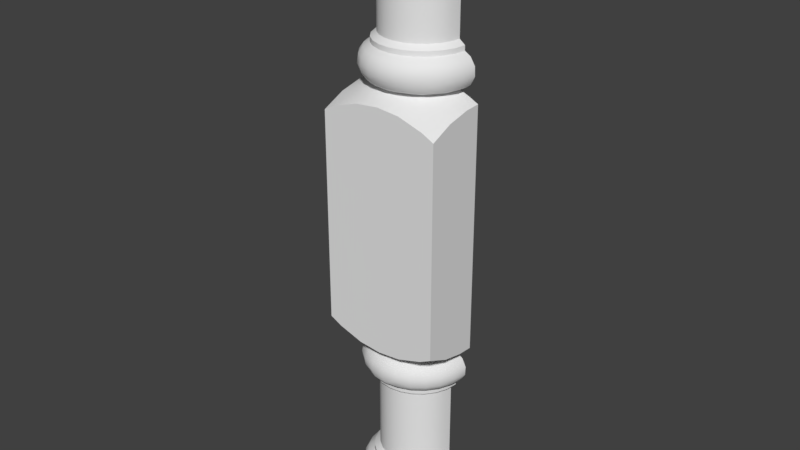 # Source: OWP_7115.blend  (saved by Blender 2.78.0; exported with 4.5.12 LTS)
import bpy
from mathutils import Matrix  # noqa: F401  (used for matrix-valued properties, if any)

bpy.ops.wm.read_factory_settings(use_empty=True)
scene = bpy.context.scene
scene.name = 'Scene'

# ---- collections
col_collection_1 = bpy.data.collections.new('Collection 1'); scene.collection.children.link(col_collection_1)

# ---- world
world_world = bpy.data.worlds.new('World'); scene.world = world_world
world_world.color = (0.05088, 0.05088, 0.05088)
world_world.use_sun_shadow = False
world_world.sun_shadow_jitter_overblur = 0.0
world_world.cycles.sampling_method = 'MANUAL'

# ---- meshes
me_owp_7115_3dsolid = bpy.data.meshes.new('OWP 7115 3dsolid')
me_owp_7115_3dsolid.from_pydata([(1.711, 1.0, 9.995), (0.3462, 1.0, 9.283), (0.3, 1.0, 9.998), (1.748, 1.0, 9.437), (1.834, 1.0, 9.935), (1.845, 1.0, 9.493), (1.916, 1.0, 9.824), (1.907, 1.0, 9.578), (1.939, 1.0, 9.687), (1.748, 1.0, 9.358), (1.654, 1.0, 9.283), (1.654, 1.0, 7.898), (0.3462, 1.0, 7.898), (1.748, 1.0, 7.824), (1.748, 1.0, 7.745), (1.847, 1.0, 7.686), (1.778, 1.0, 7.213), (1.865, 1.0, 7.276), (1.927, 1.0, 7.56), (1.933, 1.0, 7.41), (1.651, 1.0, 7.179), (1.854, 1.0, 7.096), (1.858, 1.0, 2.906), (2.0, 1.0, 7.022), (2.0, 1.0, 2.978), (1.633, 1.0, 2.818), (1.74, 1.0, 2.806), (1.654, 1.0, 2.102), (1.748, 1.0, 2.255), (1.748, 1.0, 2.176), (1.865, 1.0, 2.724), (1.847, 1.0, 2.314), (1.933, 1.0, 2.59), (1.927, 1.0, 2.44), (1.654, 1.0, 0.7168), (0.3462, 1.0, 0.7168), (1.748, 1.0, 0.6421), (1.748, 1.0, 0.563), (1.845, 1.0, 0.5067), (1.834, 1.0, 0.06496), (1.924, 1.0, 0.3846), (1.916, 1.0, 0.1755), (1.938, 1.0, 0.2818), (1.711, 1.0, 0.005387), (0.2954, 1.0, 0.003506), (0.2522, 1.0, 0.563), (0.1667, 1.0, 0.06496), (0.1558, 1.0, 0.5067), (0.08498, 1.0, 0.1755), (0.07612, 1.0, 0.3846), (0.06293, 1.0, 0.2818), (0.2522, 1.0, 0.6421), (0.3462, 1.0, 2.102), (0.2522, 1.0, 2.176), (0.2522, 1.0, 2.255), (0.1861, 1.0, 2.29), (0.1927, 1.0, 2.773), (0.1054, 1.0, 2.372), (0.09261, 1.0, 2.661), (0.06073, 1.0, 2.515), (0.3496, 1.0, 2.822), (0.146, 1.0, 2.904), (0.3485, 1.0, 7.179), (0.0002966, 1.0, 2.978), (0.1284, 1.0, 7.088), (0.0002966, 1.0, 7.022), (0.2522, 1.0, 7.745), (0.2522, 1.0, 7.824), (0.1927, 1.0, 7.227), (0.1861, 1.0, 7.71), (0.1054, 1.0, 7.628), (0.09261, 1.0, 7.339), (0.06073, 1.0, 7.485), (0.2522, 1.0, 9.358), (0.2522, 1.0, 9.437), (0.1558, 1.0, 9.493), (0.1667, 1.0, 9.935), (0.07612, 1.0, 9.615), (0.08498, 1.0, 9.824), (0.06293, 1.0, 9.718), (1.605, 0.7497, 1e-06), (1.666, 0.7231, 0.008035), (1.792, 0.7883, 0.05419), (1.716, 0.5911, 0.05758), (1.868, 0.7677, 0.1451), (1.906, 0.758, 0.2511), (1.795, 0.5422, 0.1781), (1.896, 0.7602, 0.3657), (1.812, 0.5315, 0.2905), (1.85, 0.7716, 0.4675), (1.795, 0.5408, 0.4028), (1.723, 0.7975, 0.5657), (1.645, 0.617, 0.5654), (1.738, 0.5741, 0.4961), (1.524, 0.4632, 0.5654), (1.367, 0.3459, 0.5654), (1.438, 0.2381, 0.4692), (1.621, 0.3774, 0.4692), (1.185, 0.2732, 0.5654), (0.9908, 0.2501, 0.5654), (1.0, 0.148, 0.4961), (1.226, 0.1507, 0.4692), (0.797, 0.2781, 0.5654), (0.617, 0.3554, 0.5654), (0.5592, 0.2398, 0.4692), (0.7797, 0.177, 0.4961), (0.4632, 0.4765, 0.5654), (0.3459, 0.6334, 0.5654), (0.2622, 0.5741, 0.4961), (0.3976, 0.3976, 0.4961), (0.2758, 0.8085, 0.5652), (0.1541, 0.7742, 0.4731), (0.09578, 0.758, 0.3345), (0.2053, 0.5422, 0.4028), (0.1043, 0.7602, 0.2152), (0.1886, 0.5314, 0.2521), (0.1324, 0.7677, 0.1451), (0.2038, 0.7835, 0.05813), (0.2398, 0.5592, 0.1117), (0.3381, 0.7868, 0.001979), (0.3454, 0.6131, 0.02064), (0.5316, 0.4858, 0.002029), (0.4402, 0.4402, 0.03863), (0.7422, 0.335, 0.005167), (0.7953, 0.2352, 0.03863), (0.5911, 0.2841, 0.05758), (1.034, 0.3028, 0.002676), (1.205, 0.2675, 0.02064), (1.0, 0.2082, 0.03863), (1.376, 0.4144, 0.002029), (1.544, 0.4679, 0.02064), (1.416, 0.2878, 0.05758), (0.9995, 0.08276, 0.4028), (0.762, 0.1142, 0.4028), (1.001, 0.06289, 0.2521), (1.243, 0.09477, 0.3288), (0.7579, 0.09477, 0.2521), (1.002, 0.1212, 0.1117), (1.239, 0.1142, 0.1781), (0.7744, 0.1507, 0.1117), (1.221, 0.177, 0.08484), (1.46, 0.2061, 0.1781), (1.656, 0.3444, 0.3657), (1.663, 0.3376, 0.2521), (1.623, 0.3799, 0.1117), (1.469, 0.1884, 0.3288), (0.5314, 0.1886, 0.3288), (0.5422, 0.2053, 0.1781), (0.3509, 0.3521, 0.4028), (0.3376, 0.3373, 0.2521), (0.3799, 0.3774, 0.1117), (1.723, 0.8067, 0.6421), (1.529, 0.4713, 0.6421), (1.648, 0.6262, 0.6421), (1.194, 0.2777, 0.6421), (1.374, 0.3524, 0.6421), (0.8067, 0.2777, 0.6421), (1.0, 0.2522, 0.6421), (0.4713, 0.4713, 0.6421), (0.6262, 0.3524, 0.6421), (0.2777, 0.8067, 0.6421), (0.3524, 0.6262, 0.6421), (1.632, 0.831, 0.7168), (1.463, 0.5377, 0.7168), (1.567, 0.6732, 0.7168), (1.17, 0.3684, 0.7168), (1.327, 0.4338, 0.7168), (0.831, 0.3684, 0.7168), (1.0, 0.3462, 0.7168), (0.5377, 0.5377, 0.7168), (0.6732, 0.4338, 0.7168), (0.3684, 0.831, 0.7168), (0.4338, 0.6732, 0.7168), (1.632, 0.831, 2.102), (1.463, 0.5377, 2.102), (1.567, 0.6732, 2.102), (1.17, 0.3684, 2.102), (1.327, 0.4338, 2.102), (0.831, 0.3684, 2.102), (1.0, 0.3462, 2.102), (0.5377, 0.5377, 2.102), (0.6732, 0.4338, 2.102), (0.3684, 0.831, 2.102), (0.4338, 0.6732, 2.102), (1.723, 0.8067, 2.176), (1.529, 0.4713, 2.176), (1.648, 0.6262, 2.176), (1.194, 0.2777, 2.176), (1.374, 0.3524, 2.176), (0.8067, 0.2777, 2.176), (1.0, 0.2522, 2.176), (0.4713, 0.4713, 2.176), (0.6262, 0.3524, 2.176), (0.2777, 0.8067, 2.176), (0.3524, 0.6262, 2.176), (1.725, 0.8086, 2.253), (1.537, 0.4765, 2.253), (1.655, 0.6334, 2.253), (1.204, 0.2781, 2.253), (1.384, 0.3554, 2.253), (0.8153, 0.2732, 2.253), (1.01, 0.2501, 2.253), (0.4765, 0.4632, 2.253), (0.6334, 0.3459, 2.253), (0.2777, 0.8067, 2.255), (0.3554, 0.617, 2.253), (1.847, 0.7746, 2.345), (1.738, 0.5741, 2.322), (1.905, 0.7584, 2.485), (1.795, 0.5422, 2.416), (1.888, 0.7626, 2.635), (1.812, 0.5314, 2.566), (1.801, 0.7854, 2.757), (1.738, 0.5741, 2.733), (1.778, 0.551, 2.673), (1.673, 0.7175, 2.808), (1.614, 0.8334, 2.819), (1.686, 0.6042, 2.78), (1.506, 0.6079, 2.819), (1.431, 0.4158, 2.809), (1.315, 0.4482, 2.819), (1.076, 0.3637, 2.819), (1.187, 0.3029, 2.809), (0.7442, 0.4123, 2.819), (0.8918, 0.2822, 2.809), (0.49, 0.6135, 2.819), (0.5473, 0.4327, 2.809), (0.3864, 0.8359, 2.819), (0.3264, 0.732, 2.809), (0.2352, 0.7953, 2.78), (0.1517, 0.7748, 2.708), (0.2381, 0.5622, 2.707), (0.3143, 0.6042, 2.78), (0.09494, 0.7584, 2.568), (0.1884, 0.5318, 2.566), (0.1132, 0.7626, 2.418), (0.197, 0.5365, 2.453), (0.1979, 0.7864, 2.3), (0.2398, 0.5592, 2.349), (0.3976, 0.3976, 2.322), (0.7744, 0.1507, 2.349), (0.5622, 0.2381, 2.349), (1.23, 0.1516, 2.349), (1.002, 0.1212, 2.349), (1.603, 0.3976, 2.322), (1.426, 0.2622, 2.322), (0.9966, 0.1755, 2.761), (1.205, 0.2352, 2.78), (0.7832, 0.2045, 2.761), (0.9995, 0.08276, 2.64), (1.226, 0.1507, 2.707), (0.762, 0.1142, 2.64), (1.001, 0.06289, 2.49), (1.24, 0.1043, 2.603), (1.243, 0.09489, 2.49), (0.7579, 0.09477, 2.49), (1.46, 0.2061, 2.415), (1.621, 0.3774, 2.707), (1.663, 0.3373, 2.566), (1.65, 0.3521, 2.415), (1.56, 0.4402, 2.78), (1.469, 0.1884, 2.566), (1.41, 0.2841, 2.761), (1.45, 0.2221, 2.673), (0.6042, 0.3143, 2.78), (0.5592, 0.2398, 2.707), (0.5314, 0.1886, 2.566), (0.5365, 0.197, 2.453), (0.4402, 0.4402, 2.78), (0.3774, 0.3799, 2.707), (0.3373, 0.3376, 2.566), (0.3521, 0.3509, 2.415), (1.846, 0.7598, 2.918), (1.751, 0.5379, 2.917), (2.0, 0.3855, 3.074), (2.0, 0.7431, 2.995), (2.0, 0.0002966, 3.25), (1.8, 0.0005733, 3.147), (1.385, 0.0003296, 3.014), (1.538, 0.305, 2.917), (1.239, 0.1482, 2.918), (1.0, 0.0007692, 2.975), (0.6156, 0.0003295, 3.014), (0.7614, 0.1483, 2.918), (0.201, 0.0005737, 3.147), (0.4624, 0.3049, 2.917), (0.0002966, 0.0002966, 3.25), (0.0001312, 0.3653, 3.082), (0.2459, 0.5403, 2.918), (0.0002966, 0.7431, 2.995), (0.155, 0.7598, 2.918), (2.0, 0.7431, 7.005), (2.0, 0.3653, 6.918), (2.0, 0.0002966, 6.75), (1.816, 0.6842, 7.082), (1.591, 0.7551, 7.181), (1.641, 0.4074, 7.087), (1.392, 0.4928, 7.181), (1.082, 0.3642, 7.181), (1.239, 0.1482, 7.082), (1.385, 0.0003298, 6.986), (1.463, 0.253, 7.082), (0.8391, 0.3851, 7.181), (0.8388, 0.1364, 7.082), (0.5934, 0.2143, 7.081), (0.6156, 0.0003298, 6.986), (1.0, 0.0007693, 7.025), (0.613, 0.4896, 7.181), (0.4082, 0.3508, 7.082), (0.2498, 0.5379, 7.083), (0.0001029, 0.3855, 6.926), (0.201, 0.0005729, 6.853), (0.4069, 0.7565, 7.181), (0.001397, 0.7786, 7.014), (0.0002966, 0.0002966, 6.75), (1.8, 0.0005739, 6.853), (1.674, 0.732, 7.191), (1.797, 0.7905, 7.238), (1.868, 0.7677, 7.327), (1.763, 0.5622, 7.293), (1.686, 0.6042, 7.22), (1.906, 0.7584, 7.432), (1.812, 0.5318, 7.434), (1.887, 0.7626, 7.582), (1.795, 0.5408, 7.585), (1.824, 0.7797, 7.678), (1.723, 0.7976, 7.747), (1.738, 0.5741, 7.678), (1.645, 0.617, 7.747), (1.524, 0.4631, 7.747), (1.603, 0.3976, 7.678), (1.374, 0.3524, 7.745), (1.413, 0.2812, 7.701), (1.185, 0.2732, 7.747), (1.221, 0.177, 7.678), (0.9908, 0.2501, 7.747), (0.797, 0.2781, 7.747), (0.7797, 0.177, 7.678), (1.0, 0.148, 7.678), (0.617, 0.3554, 7.747), (0.4632, 0.4765, 7.747), (0.3976, 0.3976, 7.678), (0.5741, 0.2622, 7.678), (0.3459, 0.6334, 7.747), (0.2758, 0.8086, 7.747), (0.1537, 0.7746, 7.655), (0.2622, 0.5741, 7.678), (0.09548, 0.7584, 7.515), (0.2053, 0.5422, 7.585), (0.1121, 0.7626, 7.365), (0.2061, 0.5408, 7.36), (0.1884, 0.5315, 7.472), (0.1992, 0.7854, 7.243), (0.2622, 0.5741, 7.267), (0.3275, 0.7175, 7.192), (0.3143, 0.6042, 7.22), (0.4898, 0.4898, 7.191), (0.7353, 0.3242, 7.191), (1.109, 0.2822, 7.191), (1.453, 0.4327, 7.191), (1.0, 0.1018, 7.618), (1.233, 0.1324, 7.618), (1.0, 0.0727, 7.547), (0.7677, 0.1324, 7.618), (0.7574, 0.09489, 7.51), (1.001, 0.06289, 7.434), (1.243, 0.09477, 7.51), (0.7602, 0.1043, 7.397), (1.0, 0.1018, 7.327), (1.239, 0.1142, 7.36), (1.0, 0.148, 7.267), (0.7677, 0.1324, 7.327), (0.7904, 0.2026, 7.239), (1.0, 0.2082, 7.22), (1.221, 0.177, 7.267), (1.205, 0.2352, 7.22), (1.396, 0.3143, 7.22), (1.426, 0.2622, 7.267), (1.663, 0.3373, 7.51), (1.65, 0.3521, 7.36), (1.603, 0.3976, 7.267), (1.56, 0.4402, 7.22), (1.636, 0.3649, 7.618), (1.46, 0.2061, 7.36), (1.45, 0.2221, 7.618), (1.469, 0.1884, 7.51), (0.5408, 0.2061, 7.585), (0.5315, 0.1884, 7.472), (0.5365, 0.197, 7.397), (0.551, 0.2221, 7.327), (0.5911, 0.2841, 7.239), (0.3509, 0.3521, 7.585), (0.3376, 0.3373, 7.434), (0.3799, 0.3774, 7.293), (0.4402, 0.4402, 7.22), (1.723, 0.8067, 7.824), (1.529, 0.4713, 7.824), (1.648, 0.6262, 7.824), (1.194, 0.2777, 7.824), (1.374, 0.3524, 7.824), (0.8067, 0.2777, 7.824), (1.0, 0.2522, 7.824), (0.4713, 0.4713, 7.824), (0.6262, 0.3524, 7.824), (0.2777, 0.8067, 7.824), (0.3524, 0.6262, 7.824), (1.632, 0.831, 7.898), (1.463, 0.5377, 7.898), (1.567, 0.6732, 7.898), (1.17, 0.3684, 7.898), (1.327, 0.4338, 7.898), (0.831, 0.3684, 7.898), (1.0, 0.3462, 7.898), (0.5377, 0.5377, 7.898), (0.6732, 0.4338, 7.898), (0.3684, 0.831, 7.898), (0.4338, 0.6732, 7.898), (1.632, 0.831, 9.283), (1.463, 0.5377, 9.283), (1.567, 0.6732, 9.283), (1.17, 0.3684, 9.283), (1.327, 0.4338, 9.283), (0.831, 0.3684, 9.283), (1.0, 0.3462, 9.283), (0.5377, 0.5377, 9.283), (0.6732, 0.4338, 9.283), (0.3684, 0.831, 9.283), (0.4338, 0.6732, 9.283), (1.723, 0.8067, 9.358), (1.529, 0.4713, 9.358), (1.648, 0.6262, 9.358), (1.194, 0.2777, 9.358), (1.374, 0.3524, 9.358), (0.8067, 0.2777, 9.358), (1.0, 0.2522, 9.358), (0.4713, 0.4713, 9.358), (0.6262, 0.3524, 9.358), (0.2777, 0.8067, 9.358), (0.3524, 0.6262, 9.358), (1.725, 0.8085, 9.435), (1.537, 0.4765, 9.435), (1.648, 0.6262, 9.437), (1.204, 0.2781, 9.435), (1.384, 0.3554, 9.435), (0.8153, 0.2732, 9.435), (1.01, 0.2501, 9.435), (0.4713, 0.4713, 9.437), (0.6334, 0.3459, 9.435), (0.2777, 0.8067, 9.437), (0.3524, 0.6262, 9.437), (1.847, 0.7742, 9.527), (1.719, 0.5874, 9.481), (1.905, 0.758, 9.665), (1.795, 0.5422, 9.597), (1.888, 0.7651, 9.82), (1.812, 0.5314, 9.748), (1.797, 0.7835, 9.942), (1.713, 0.5847, 9.942), (1.778, 0.551, 9.855), (1.662, 0.7874, 9.998), (1.626, 0.6393, 9.99), (1.346, 0.3956, 9.998), (1.511, 0.4898, 9.99), (1.396, 0.3143, 9.961), (1.56, 0.4402, 9.961), (0.9794, 0.3048, 9.998), (1.187, 0.3029, 9.99), (0.9966, 0.1755, 9.942), (1.205, 0.2352, 9.961), (0.7107, 0.3346, 9.991), (0.6042, 0.3143, 9.961), (0.7953, 0.2352, 9.961), (0.4807, 0.6016, 10.0), (0.5007, 0.5096, 9.997), (0.3344, 0.7231, 9.992), (0.2841, 0.591, 9.942), (0.4402, 0.4402, 9.961), (0.2352, 0.7953, 9.961), (0.1514, 0.7775, 9.891), (0.09493, 0.758, 9.749), (0.1884, 0.5318, 9.748), (0.2221, 0.551, 9.855), (0.1135, 0.7623, 9.599), (0.197, 0.5365, 9.634), (0.1982, 0.7861, 9.481), (0.2832, 0.584, 9.481), (0.2221, 0.551, 9.564), (0.4153, 0.4126, 9.481), (0.7744, 0.1507, 9.531), (0.5741, 0.2622, 9.504), (1.221, 0.177, 9.504), (1.0, 0.148, 9.504), (1.603, 0.3976, 9.504), (1.426, 0.2622, 9.504), (0.9995, 0.08277, 9.822), (1.226, 0.1507, 9.888), (0.7797, 0.177, 9.915), (0.7677, 0.1324, 9.855), (1.0, 0.0628, 9.71), (1.24, 0.1043, 9.785), (0.7574, 0.09489, 9.748), (1.001, 0.08276, 9.597), (1.243, 0.09489, 9.671), (0.7602, 0.1043, 9.634), (1.233, 0.1324, 9.564), (1.46, 0.2061, 9.597), (1.603, 0.3976, 9.915), (1.636, 0.3649, 9.855), (1.663, 0.3373, 9.748), (1.656, 0.3444, 9.634), (1.636, 0.3649, 9.564), (1.426, 0.2622, 9.915), (1.45, 0.2221, 9.855), (1.464, 0.197, 9.785), (1.469, 0.1884, 9.71), (0.5592, 0.2398, 9.888), (0.5365, 0.197, 9.785), (0.5318, 0.1884, 9.671), (0.551, 0.2221, 9.564), (0.3976, 0.3976, 9.915), (0.3509, 0.3521, 9.822), (0.3374, 0.3374, 9.71), (0.3521, 0.3509, 9.597)], [], [(0, 1, 2), (0, 4, 3), (3, 4, 5), (6, 5, 4), (5, 6, 7), (8, 7, 6), (9, 10, 3), (11, 12, 10), (13, 14, 11), (15, 16, 14), (16, 15, 17), (18, 17, 15), (17, 18, 19), (16, 20, 14), (14, 20, 11), (21, 22, 20), (23, 24, 21), (24, 22, 21), (22, 25, 20), (26, 27, 25), (27, 26, 28), (27, 28, 29), (30, 31, 26), (32, 33, 30), (33, 31, 30), (31, 28, 26), (34, 35, 27), (36, 37, 34), (38, 39, 37), (40, 41, 38), (42, 41, 40), (41, 39, 38), (39, 43, 37), (37, 43, 34), (44, 46, 45), (45, 46, 47), (48, 47, 46), (47, 48, 49), (50, 49, 48), (51, 35, 45), (35, 52, 27), (53, 54, 52), (55, 56, 54), (59, 58, 57), (58, 56, 57), (57, 56, 55), (56, 60, 54), (54, 60, 52), (61, 62, 60), (63, 64, 61), (63, 65, 64), (64, 62, 61), (12, 62, 66), (12, 66, 67), (69, 68, 70), (72, 70, 71), (71, 70, 68), (69, 66, 68), (12, 1, 10), (73, 74, 1), (75, 76, 74), (77, 78, 75), (79, 78, 77), (78, 76, 75), (76, 2, 74), (43, 44, 34), (45, 35, 44), (34, 44, 35), (27, 52, 25), (20, 25, 60), (20, 60, 62), (20, 62, 11), (52, 60, 25), (12, 11, 62), (68, 66, 62), (3, 10, 0), (0, 10, 1), (74, 2, 1), (80, 43, 81), (39, 82, 43), (82, 83, 81), (82, 81, 43), (41, 84, 39), (84, 41, 85), (84, 85, 86), (84, 86, 83), (84, 83, 82), (84, 82, 39), (40, 85, 42), (85, 40, 87), (85, 87, 88), (85, 88, 86), (38, 89, 40), (89, 90, 87), (89, 87, 40), (37, 91, 38), (91, 92, 93), (91, 93, 89), (91, 89, 38), (94, 95, 96), (94, 96, 97), (94, 97, 92), (98, 99, 100), (98, 100, 101), (98, 101, 95), (102, 103, 104), (102, 104, 105), (102, 105, 99), (106, 107, 108), (106, 108, 109), (106, 109, 103), (45, 47, 110), (110, 47, 111), (110, 111, 107), (49, 111, 47), (111, 49, 112), (111, 112, 113), (111, 113, 108), (50, 112, 49), (112, 50, 114), (112, 114, 115), (112, 115, 113), (48, 46, 116), (116, 46, 117), (116, 117, 118), (116, 118, 115), (116, 115, 114), (116, 114, 48), (44, 117, 46), (117, 44, 119), (117, 119, 120), (117, 120, 118), (120, 119, 121), (120, 121, 122), (123, 124, 125), (123, 125, 121), (126, 127, 128), (126, 128, 123), (129, 130, 131), (129, 131, 127), (129, 127, 126), (80, 81, 129), (100, 132, 101), (99, 105, 100), (132, 100, 133), (132, 134, 135), (132, 135, 101), (134, 132, 136), (134, 137, 138), (134, 138, 135), (137, 134, 139), (137, 128, 140), (137, 140, 138), (140, 128, 127), (140, 127, 131), (140, 131, 141), (140, 141, 138), (128, 137, 124), (128, 124, 123), (90, 89, 93), (90, 93, 97), (90, 97, 142), (88, 87, 90), (88, 90, 143), (88, 143, 86), (41, 42, 85), (86, 144, 83), (83, 130, 81), (97, 96, 145), (97, 145, 142), (143, 90, 142), (143, 142, 145), (143, 145, 141), (144, 86, 143), (144, 143, 141), (144, 141, 131), (130, 83, 144), (130, 144, 131), (129, 81, 130), (97, 93, 92), (96, 101, 135), (96, 135, 145), (145, 135, 138), (145, 138, 141), (101, 96, 95), (100, 105, 133), (133, 105, 104), (133, 104, 146), (132, 133, 136), (136, 133, 146), (136, 146, 147), (134, 136, 139), (139, 136, 147), (139, 147, 125), (125, 124, 139), (125, 122, 121), (137, 139, 124), (103, 109, 104), (104, 148, 146), (146, 149, 147), (147, 150, 125), (122, 125, 150), (122, 150, 120), (104, 109, 148), (108, 113, 109), (146, 148, 149), (148, 113, 115), (148, 115, 149), (147, 149, 150), (149, 115, 118), (149, 118, 150), (150, 118, 120), (111, 108, 107), (148, 109, 113), (48, 114, 50), (37, 36, 91), (36, 151, 91), (91, 151, 92), (152, 94, 153), (94, 152, 95), (154, 98, 155), (98, 154, 99), (156, 102, 157), (102, 156, 103), (158, 106, 159), (106, 158, 107), (160, 110, 161), (51, 45, 160), (45, 110, 160), (110, 107, 161), (161, 107, 158), (106, 103, 159), (159, 103, 156), (102, 99, 157), (157, 99, 154), (98, 95, 155), (155, 95, 152), (94, 92, 153), (153, 92, 151), (36, 34, 151), (34, 162, 151), (151, 162, 153), (163, 152, 164), (152, 163, 155), (165, 154, 166), (154, 165, 157), (167, 156, 168), (156, 167, 159), (169, 158, 170), (158, 169, 161), (171, 160, 172), (35, 51, 171), (51, 160, 171), (160, 161, 172), (172, 161, 169), (158, 159, 170), (170, 159, 167), (156, 157, 168), (168, 157, 165), (154, 155, 166), (166, 155, 163), (152, 153, 164), (164, 153, 162), (34, 27, 162), (27, 173, 162), (162, 173, 164), (174, 163, 175), (163, 174, 166), (176, 165, 177), (165, 176, 168), (178, 167, 179), (167, 178, 170), (180, 169, 181), (169, 180, 172), (182, 171, 183), (52, 35, 182), (35, 171, 182), (171, 172, 183), (183, 172, 180), (169, 170, 181), (181, 170, 178), (167, 168, 179), (179, 168, 176), (165, 166, 177), (177, 166, 174), (163, 164, 175), (175, 164, 173), (27, 29, 173), (29, 184, 173), (173, 184, 175), (185, 174, 186), (174, 185, 177), (187, 176, 188), (176, 187, 179), (189, 178, 190), (178, 189, 181), (191, 180, 192), (180, 191, 183), (193, 182, 194), (53, 52, 193), (52, 182, 193), (182, 183, 194), (194, 183, 191), (180, 181, 192), (192, 181, 189), (178, 179, 190), (190, 179, 187), (176, 177, 188), (188, 177, 185), (174, 175, 186), (186, 175, 184), (29, 28, 184), (28, 195, 184), (184, 195, 186), (196, 185, 197), (185, 196, 188), (198, 187, 199), (187, 198, 190), (200, 189, 201), (189, 200, 192), (202, 191, 203), (191, 202, 194), (204, 193, 205), (54, 53, 204), (53, 193, 204), (193, 194, 205), (205, 194, 202), (191, 192, 203), (203, 192, 200), (189, 190, 201), (201, 190, 198), (187, 188, 199), (199, 188, 196), (185, 186, 197), (197, 186, 195), (206, 207, 197), (206, 197, 195), (206, 195, 31), (208, 209, 206), (208, 206, 33), (210, 211, 208), (210, 208, 32), (212, 213, 214), (212, 214, 210), (212, 210, 30), (215, 26, 216), (215, 217, 212), (215, 212, 26), (26, 25, 216), (218, 219, 215), (218, 215, 216), (220, 221, 222), (220, 222, 219), (220, 219, 218), (221, 223, 224), (223, 225, 226), (225, 227, 228), (56, 228, 60), (228, 56, 229), (58, 230, 56), (230, 231, 232), (230, 232, 229), (230, 229, 56), (59, 233, 58), (233, 234, 231), (233, 231, 230), (233, 230, 58), (57, 235, 59), (235, 236, 234), (235, 234, 233), (235, 233, 59), (55, 237, 57), (237, 238, 235), (237, 235, 57), (55, 54, 237), (205, 202, 239), (205, 239, 238), (205, 238, 237), (205, 237, 204), (203, 200, 240), (203, 240, 241), (203, 241, 202), (201, 198, 242), (201, 242, 243), (201, 243, 200), (199, 196, 244), (199, 244, 245), (199, 245, 198), (222, 221, 224), (222, 224, 246), (222, 246, 247), (222, 247, 219), (246, 224, 248), (246, 249, 250), (246, 250, 247), (249, 246, 251), (249, 252, 253), (249, 253, 250), (252, 254, 253), (252, 249, 255), (252, 243, 254), (243, 242, 254), (243, 252, 240), (242, 256, 254), (200, 243, 240), (204, 237, 54), (30, 26, 212), (213, 212, 217), (213, 217, 257), (213, 257, 214), (32, 30, 210), (211, 210, 214), (211, 214, 258), (33, 32, 208), (209, 208, 211), (209, 211, 259), (31, 33, 206), (207, 206, 209), (207, 209, 244), (207, 244, 196), (207, 196, 197), (28, 31, 195), (217, 215, 260), (217, 260, 257), (258, 214, 257), (258, 257, 261), (259, 211, 258), (259, 258, 256), (244, 209, 259), (244, 259, 245), (215, 219, 260), (260, 219, 262), (260, 262, 257), (257, 263, 261), (256, 258, 261), (256, 261, 254), (245, 259, 256), (245, 256, 242), (245, 242, 198), (219, 247, 262), (257, 262, 263), (247, 250, 262), (250, 253, 263), (250, 263, 262), (253, 254, 261), (253, 261, 263), (223, 226, 224), (248, 224, 264), (248, 264, 265), (246, 248, 251), (251, 248, 265), (251, 265, 266), (249, 251, 255), (255, 251, 266), (255, 266, 267), (252, 255, 240), (241, 239, 202), (240, 255, 241), (224, 226, 264), (264, 226, 268), (264, 268, 269), (264, 269, 265), (265, 269, 270), (265, 270, 266), (266, 270, 271), (266, 271, 267), (255, 267, 241), (241, 267, 271), (241, 271, 239), (225, 228, 226), (268, 226, 232), (268, 232, 231), (268, 231, 269), (269, 231, 234), (269, 234, 270), (270, 234, 236), (270, 236, 271), (238, 239, 271), (229, 232, 228), (226, 228, 232), (235, 238, 236), (271, 236, 238), (60, 228, 227), (25, 22, 216), (216, 22, 272), (216, 272, 273), (216, 273, 218), (274, 272, 275), (276, 277, 274), (278, 279, 277), (279, 278, 280), (279, 280, 220), (281, 280, 278), (282, 283, 281), (283, 223, 221), (283, 221, 281), (284, 285, 282), (286, 287, 284), (288, 225, 285), (288, 285, 287), (63, 61, 289), (60, 227, 61), (225, 288, 227), (225, 223, 285), (281, 221, 280), (220, 280, 221), (220, 218, 279), (279, 218, 273), (279, 273, 274), (279, 274, 277), (285, 284, 287), (288, 289, 290), (288, 290, 227), (272, 274, 273), (24, 275, 22), (275, 272, 22), (282, 285, 283), (283, 285, 223), (61, 227, 290), (61, 290, 289), (289, 288, 287), (24, 23, 275), (23, 291, 275), (291, 292, 275), (275, 292, 274), (293, 274, 292), (293, 276, 274), (291, 23, 21), (291, 21, 294), (291, 294, 292), (294, 295, 296), (294, 296, 292), (298, 299, 297), (299, 300, 301), (299, 301, 297), (302, 303, 298), (303, 302, 304), (303, 304, 305), (303, 305, 306), (303, 306, 298), (308, 307, 309), (308, 309, 310), (308, 310, 311), (308, 311, 304), (308, 304, 307), (312, 62, 64), (312, 64, 313), (312, 313, 309), (310, 314, 311), (311, 305, 304), (306, 299, 298), (300, 315, 301), (293, 292, 315), (300, 299, 306), (313, 310, 309), (295, 294, 21), (295, 21, 20), (297, 301, 296), (315, 292, 296), (301, 315, 296), (295, 297, 296), (307, 304, 302), (307, 312, 309), (313, 64, 65), (16, 316, 20), (316, 16, 317), (316, 295, 20), (317, 17, 318), (317, 318, 319), (317, 319, 320), (321, 322, 319), (321, 319, 318), (321, 318, 19), (323, 324, 322), (323, 322, 321), (323, 321, 18), (325, 15, 326), (325, 326, 327), (325, 327, 324), (325, 324, 323), (325, 323, 15), (15, 14, 326), (328, 329, 330), (328, 330, 327), (328, 327, 326), (331, 332, 329), (332, 331, 333), (332, 333, 334), (335, 336, 337), (335, 337, 338), (335, 338, 333), (339, 340, 341), (339, 341, 342), (339, 342, 336), (343, 344, 345), (343, 345, 346), (343, 346, 340), (70, 345, 69), (72, 347, 70), (347, 348, 345), (347, 345, 70), (71, 349, 72), (349, 350, 351), (349, 351, 347), (349, 347, 72), (68, 352, 71), (352, 353, 350), (352, 350, 349), (352, 349, 71), (62, 354, 68), (354, 355, 352), (354, 352, 68), (312, 307, 356), (312, 356, 354), (312, 354, 62), (307, 302, 357), (298, 358, 302), (297, 359, 298), (334, 333, 338), (334, 338, 360), (334, 360, 361), (334, 361, 332), (360, 362, 361), (360, 338, 363), (360, 363, 364), (360, 364, 362), (362, 365, 366), (362, 366, 361), (365, 362, 364), (365, 364, 367), (365, 368, 369), (365, 369, 366), (368, 370, 369), (368, 365, 371), (368, 371, 372), (368, 372, 370), (370, 373, 374), (370, 374, 369), (373, 358, 375), (373, 375, 374), (373, 370, 372), (373, 372, 357), (373, 357, 358), (375, 358, 376), (375, 376, 377), (375, 377, 374), (302, 358, 357), (18, 15, 323), (324, 378, 322), (19, 18, 321), (322, 379, 319), (17, 19, 318), (319, 380, 381), (319, 381, 320), (16, 17, 317), (316, 317, 320), (316, 320, 359), (316, 359, 297), (316, 297, 295), (324, 327, 382), (324, 382, 378), (379, 322, 378), (379, 378, 383), (380, 319, 379), (380, 379, 377), (380, 377, 376), (380, 376, 381), (359, 320, 381), (327, 330, 382), (329, 332, 330), (382, 330, 384), (382, 384, 385), (382, 385, 378), (378, 385, 383), (377, 379, 383), (377, 383, 374), (359, 381, 376), (359, 376, 358), (359, 358, 298), (330, 332, 384), (332, 361, 384), (361, 366, 384), (366, 385, 384), (366, 369, 385), (369, 383, 385), (369, 374, 383), (338, 337, 363), (336, 342, 337), (363, 337, 386), (363, 386, 364), (364, 387, 388), (364, 388, 367), (365, 367, 371), (371, 367, 389), (371, 389, 390), (371, 390, 372), (357, 372, 390), (357, 390, 356), (357, 356, 307), (337, 342, 386), (386, 342, 391), (364, 386, 387), (387, 386, 392), (387, 392, 388), (367, 388, 389), (389, 388, 393), (389, 393, 390), (390, 394, 356), (342, 341, 391), (340, 346, 341), (391, 341, 348), (386, 391, 392), (392, 391, 351), (392, 351, 350), (388, 392, 393), (393, 392, 350), (393, 350, 353), (390, 393, 394), (354, 356, 394), (354, 394, 355), (394, 393, 355), (345, 348, 346), (341, 346, 348), (347, 351, 348), (391, 348, 351), (352, 355, 353), (393, 353, 355), (69, 345, 344), (69, 344, 66), (14, 13, 326), (13, 395, 326), (326, 395, 328), (396, 329, 397), (329, 396, 331), (398, 333, 399), (333, 398, 335), (400, 336, 401), (336, 400, 339), (402, 340, 403), (340, 402, 343), (404, 344, 405), (67, 66, 404), (66, 344, 404), (344, 343, 405), (405, 343, 402), (340, 339, 403), (403, 339, 400), (336, 335, 401), (401, 335, 398), (333, 331, 399), (399, 331, 396), (329, 328, 397), (397, 328, 395), (13, 11, 395), (11, 406, 395), (395, 406, 397), (407, 396, 408), (396, 407, 399), (409, 398, 410), (398, 409, 401), (411, 400, 412), (400, 411, 403), (413, 402, 414), (402, 413, 405), (415, 404, 416), (12, 67, 415), (67, 404, 415), (404, 405, 416), (416, 405, 413), (402, 403, 414), (414, 403, 411), (400, 401, 412), (412, 401, 409), (398, 399, 410), (410, 399, 407), (396, 397, 408), (408, 397, 406), (11, 10, 406), (10, 417, 406), (406, 417, 408), (418, 407, 419), (407, 418, 410), (420, 409, 421), (409, 420, 412), (422, 411, 423), (411, 422, 414), (424, 413, 425), (413, 424, 416), (426, 415, 427), (1, 12, 426), (12, 415, 426), (415, 416, 427), (427, 416, 424), (413, 414, 425), (425, 414, 422), (411, 412, 423), (423, 412, 420), (409, 410, 421), (421, 410, 418), (407, 408, 419), (419, 408, 417), (10, 9, 417), (9, 428, 417), (417, 428, 419), (429, 418, 430), (418, 429, 421), (431, 420, 432), (420, 431, 423), (433, 422, 434), (422, 433, 425), (435, 424, 436), (424, 435, 427), (437, 426, 438), (73, 1, 437), (1, 426, 437), (426, 427, 438), (438, 427, 435), (424, 425, 436), (436, 425, 433), (422, 423, 434), (434, 423, 431), (420, 421, 432), (432, 421, 429), (418, 419, 430), (430, 419, 428), (9, 3, 428), (3, 439, 428), (428, 439, 430), (440, 429, 441), (429, 440, 432), (442, 431, 443), (431, 442, 434), (444, 433, 445), (433, 444, 436), (446, 435, 447), (435, 446, 438), (448, 437, 449), (74, 73, 448), (73, 437, 448), (437, 438, 449), (449, 438, 446), (435, 436, 447), (447, 436, 444), (433, 434, 445), (445, 434, 442), (431, 432, 443), (443, 432, 440), (429, 430, 441), (441, 430, 439), (450, 451, 439), (450, 439, 5), (8, 452, 7), (452, 453, 450), (452, 450, 7), (6, 454, 8), (454, 455, 452), (454, 452, 8), (456, 457, 458), (456, 458, 454), (456, 454, 4), (459, 460, 457), (459, 457, 456), (459, 456, 0), (461, 462, 459), (462, 461, 463), (462, 463, 464), (462, 464, 460), (462, 460, 459), (465, 466, 461), (466, 465, 467), (466, 467, 468), (466, 468, 461), (469, 470, 471), (469, 471, 465), (473, 472, 474), (473, 474, 475), (473, 475, 476), (473, 476, 469), (2, 474, 472), (474, 2, 477), (478, 475, 477), (478, 477, 76), (76, 78, 478), (79, 479, 78), (479, 480, 481), (479, 481, 478), (479, 478, 78), (482, 483, 480), (482, 480, 479), (482, 479, 77), (484, 485, 486), (484, 486, 482), (484, 482, 75), (75, 74, 484), (449, 485, 448), (485, 449, 487), (485, 484, 448), (447, 444, 488), (447, 488, 489), (447, 489, 487), (447, 487, 446), (445, 442, 490), (445, 490, 491), (445, 491, 444), (443, 440, 492), (443, 492, 493), (443, 493, 442), (441, 451, 440), (451, 441, 439), (465, 471, 467), (467, 494, 495), (467, 495, 468), (467, 496, 497), (467, 497, 494), (494, 498, 499), (494, 499, 495), (494, 500, 498), (498, 501, 502), (498, 502, 499), (501, 498, 503), (501, 503, 488), (501, 491, 504), (501, 504, 502), (504, 491, 490), (504, 490, 505), (504, 505, 502), (491, 501, 488), (491, 488, 444), (473, 469, 465), (446, 487, 449), (448, 484, 74), (4, 0, 456), (457, 506, 507), (457, 507, 458), (6, 4, 454), (455, 454, 458), (455, 458, 508), (453, 452, 455), (453, 455, 509), (453, 509, 510), (5, 7, 450), (451, 450, 453), (451, 453, 492), (451, 492, 440), (3, 5, 439), (506, 457, 464), (506, 464, 511), (506, 511, 512), (506, 512, 507), (508, 458, 507), (508, 507, 513), (508, 513, 514), (509, 455, 508), (509, 508, 505), (509, 505, 510), (492, 453, 510), (492, 510, 493), (464, 457, 460), (511, 464, 463), (511, 463, 495), (511, 495, 512), (513, 507, 512), (513, 512, 499), (513, 499, 502), (513, 502, 514), (505, 508, 514), (505, 514, 502), (493, 510, 505), (493, 505, 490), (493, 490, 442), (495, 463, 468), (499, 512, 495), (468, 463, 461), (467, 471, 496), (496, 471, 515), (496, 515, 497), (494, 497, 500), (500, 497, 516), (500, 516, 517), (498, 500, 503), (503, 500, 517), (503, 517, 518), (503, 518, 488), (489, 488, 518), (489, 518, 487), (471, 470, 515), (469, 476, 470), (515, 470, 519), (515, 519, 520), (497, 515, 516), (516, 515, 520), (516, 520, 521), (516, 521, 517), (517, 522, 518), (487, 518, 522), (487, 522, 485), (470, 476, 519), (520, 519, 481), (520, 481, 480), (517, 521, 522), (521, 520, 480), (521, 480, 483), (521, 483, 522), (522, 486, 485), (477, 475, 474), (519, 476, 475), (519, 475, 481), (478, 481, 475), (482, 486, 483), (522, 483, 486), (76, 477, 2), (77, 479, 79), (75, 482, 77), (0, 2, 459), (2, 472, 459), (473, 461, 472), (465, 461, 473), (461, 459, 472), (63, 289, 65), (287, 310, 289), (286, 314, 287), (314, 310, 287), (310, 313, 289), (313, 65, 289), (314, 286, 311), (282, 305, 284), (281, 306, 282), (306, 281, 300), (300, 278, 315), (276, 293, 277), (293, 315, 277), (277, 315, 278), (278, 300, 281), (306, 305, 282), (305, 311, 284), (311, 286, 284), (43, 80, 44), (44, 80, 119), (129, 119, 80), (119, 129, 121), (126, 121, 129), (123, 121, 126)])
me_owp_7115_3dsolid.polygons.foreach_set('use_smooth', [True] * 1042)
_uv = me_owp_7115_3dsolid.uv_layers.new(name='UVMap')
_uv.uv.foreach_set('vector', [0.03395, 0.9997, 0.1941, 0.9285, 0.1995, 1.0, 0.03395, 0.9997, 0.01952, 0.9937, 0.02956, 0.9439, 0.02956, 0.9439, 0.01952, 0.9937, 0.01825, 0.9495, 0.009938, 0.9826, 0.01825, 0.9495, 0.01952, 0.9937, 0.01825, 0.9495, 0.009938, 0.9826, 0.011, 0.958, 0.007178, 0.9689, 0.011, 0.958, 0.009938, 0.9826, 0.02956, 0.936, 0.04059, 0.9285, 0.02956, 0.9439, 0.04059, 0.7899, 0.1941, 0.7899, 0.04059, 0.9285, 0.02956, 0.7825, 0.02956, 0.7746, 0.04059, 0.7899, 0.01799, 0.7687, 0.02608, 0.7213, 0.02956, 0.7746, 0.02608, 0.7213, 0.01799, 0.7687, 0.01586, 0.7277, 0.008623, 0.756, 0.01586, 0.7277, 0.01799, 0.7687, 0.01586, 0.7277, 0.008623, 0.756, 0.007845, 0.741, 0.02608, 0.7213, 0.04097, 0.718, 0.02956, 0.7746, 0.02956, 0.7746, 0.04097, 0.718, 0.04059, 0.7899, 0.01711, 0.7096, 0.01668, 0.2904, 0.04097, 0.718, 2.798e-08, 0.7023, 0.0, 0.2976, 0.01711, 0.7096, 0.0, 0.2976, 0.01668, 0.2904, 0.01711, 0.7096, 0.01668, 0.2904, 0.04308, 0.2816, 0.04097, 0.718, 0.03054, 0.2804, 0.04059, 0.2099, 0.04308, 0.2816, 0.04059, 0.2099, 0.03054, 0.2804, 0.02956, 0.2253, 0.04059, 0.2099, 0.02956, 0.2253, 0.02956, 0.2174, 0.01585, 0.2722, 0.01799, 0.2311, 0.03054, 0.2804, 0.007845, 0.2588, 0.008623, 0.2438, 0.01585, 0.2722, 0.008623, 0.2438, 0.01799, 0.2311, 0.01585, 0.2722, 0.01799, 0.2311, 0.02956, 0.2253, 0.03054, 0.2804, 0.04059, 0.07137, 0.1941, 0.07137, 0.04059, 0.2099, 0.02956, 0.0639, 0.02956, 0.05598, 0.04059, 0.07137, 0.01825, 0.05035, 0.01952, 0.006149, 0.02956, 0.05598, 0.008897, 0.03813, 0.009938, 0.01721, 0.01825, 0.05035, 0.007349, 0.02784, 0.009938, 0.01721, 0.008897, 0.03813, 0.009938, 0.01721, 0.01952, 0.006149, 0.01825, 0.05035, 0.01952, 0.006149, 0.03395, 0.0001882, 0.02956, 0.05598, 0.02956, 0.05598, 0.03395, 0.0001882, 0.04059, 0.07137, 0.2001, 0.0, 0.2152, 0.006149, 0.2051, 0.05598, 0.2051, 0.05598, 0.2152, 0.006149, 0.2164, 0.05035, 0.2248, 0.01721, 0.2164, 0.05035, 0.2152, 0.006149, 0.2164, 0.05035, 0.2248, 0.01721, 0.2258, 0.03813, 0.2273, 0.02784, 0.2258, 0.03813, 0.2248, 0.01721, 0.2051, 0.0639, 0.1941, 0.07137, 0.2051, 0.05598, 0.1941, 0.07137, 0.1941, 0.2099, 0.04059, 0.2099, 0.2051, 0.2174, 0.2051, 0.2253, 0.1941, 0.2099, 0.2129, 0.2288, 0.2121, 0.2771, 0.2051, 0.2253, 0.2276, 0.2513, 0.2239, 0.2659, 0.2224, 0.237, 0.2239, 0.2659, 0.2121, 0.2771, 0.2224, 0.237, 0.2224, 0.237, 0.2121, 0.2771, 0.2129, 0.2288, 0.2121, 0.2771, 0.1937, 0.282, 0.2051, 0.2253, 0.2051, 0.2253, 0.1937, 0.282, 0.1941, 0.2099, 0.2176, 0.2902, 0.1938, 0.718, 0.1937, 0.282, 0.2347, 0.2976, 0.2197, 0.7088, 0.2176, 0.2902, 0.2347, 0.2976, 0.2347, 0.7023, 0.2197, 0.7088, 0.2197, 0.7088, 0.1938, 0.718, 0.2176, 0.2902, 0.1941, 0.7899, 0.1938, 0.718, 0.2051, 0.7746, 0.1941, 0.7899, 0.2051, 0.7746, 0.2051, 0.7825, 0.2129, 0.7711, 0.2121, 0.7228, 0.2224, 0.7629, 0.2276, 0.7486, 0.2224, 0.7629, 0.2239, 0.7339, 0.2239, 0.7339, 0.2224, 0.7629, 0.2121, 0.7228, 0.2129, 0.7711, 0.2051, 0.7746, 0.2121, 0.7228, 0.1941, 0.7899, 0.1941, 0.9285, 0.04059, 0.9285, 0.2051, 0.936, 0.2051, 0.9439, 0.1941, 0.9285, 0.2164, 0.9495, 0.2152, 0.9937, 0.2051, 0.9439, 0.2258, 0.9617, 0.2248, 0.9826, 0.2164, 0.9495, 0.2273, 0.972, 0.2248, 0.9826, 0.2258, 0.9617, 0.2248, 0.9826, 0.2152, 0.9937, 0.2164, 0.9495, 0.2152, 0.9937, 0.1995, 1.0, 0.2051, 0.9439, 0.03395, 0.0001882, 0.2001, 0.0, 0.04059, 0.07137, 0.2051, 0.05598, 0.1941, 0.07137, 0.2001, 0.0, 0.04059, 0.07137, 0.2001, 0.0, 0.1941, 0.07137, 0.04059, 0.2099, 0.1941, 0.2099, 0.04308, 0.2816, 0.04097, 0.718, 0.04308, 0.2816, 0.1937, 0.282, 0.04097, 0.718, 0.1937, 0.282, 0.1938, 0.718, 0.04097, 0.718, 0.1938, 0.718, 0.04059, 0.7899, 0.1941, 0.2099, 0.1937, 0.282, 0.04308, 0.2816, 0.1941, 0.7899, 0.04059, 0.7899, 0.1938, 0.718, 0.2121, 0.7228, 0.2051, 0.7746, 0.1938, 0.718, 0.02956, 0.9439, 0.04059, 0.9285, 0.03395, 0.9997, 0.03395, 0.9997, 0.04059, 0.9285, 0.1941, 0.9285, 0.2051, 0.9439, 0.1995, 1.0, 0.1941, 0.9285, 0.784, 0.7171, 0.8127, 0.7275, 0.7808, 0.7232, 0.8112, 0.7396, 0.7871, 0.7356, 0.8127, 0.7275, 0.7871, 0.7356, 0.7644, 0.7281, 0.7808, 0.7232, 0.7871, 0.7356, 0.7808, 0.7232, 0.8127, 0.7275, 0.6515, 0.7443, 0.6486, 0.7681, 0.6384, 0.7464, 0.6486, 0.7681, 0.6515, 0.7443, 0.6611, 0.7679, 0.6486, 0.7681, 0.6611, 0.7679, 0.6531, 0.7916, 0.6486, 0.7681, 0.6531, 0.7916, 0.6387, 0.789, 0.6486, 0.7681, 0.6387, 0.789, 0.6377, 0.768, 0.6486, 0.7681, 0.6377, 0.768, 0.6384, 0.7464, 0.676, 0.7435, 0.6611, 0.7679, 0.6639, 0.7435, 0.6611, 0.7679, 0.676, 0.7435, 0.6745, 0.7676, 0.6611, 0.7679, 0.6745, 0.7676, 0.6663, 0.792, 0.6611, 0.7679, 0.6663, 0.792, 0.6531, 0.7916, 0.6902, 0.7451, 0.6863, 0.7673, 0.676, 0.7435, 0.6863, 0.7673, 0.6794, 0.7912, 0.6745, 0.7676, 0.6863, 0.7673, 0.6745, 0.7676, 0.676, 0.7435, 0.5691, 0.5863, 0.5459, 0.589, 0.5676, 0.5766, 0.5459, 0.589, 0.5252, 0.5967, 0.5185, 0.5873, 0.5459, 0.589, 0.5185, 0.5873, 0.5404, 0.576, 0.5459, 0.589, 0.5404, 0.576, 0.5676, 0.5766, 0.5076, 0.6089, 0.4942, 0.6246, 0.4794, 0.6174, 0.5076, 0.6089, 0.4794, 0.6174, 0.4953, 0.5991, 0.5076, 0.6089, 0.4953, 0.5991, 0.5252, 0.5967, 0.4859, 0.6429, 0.4833, 0.6623, 0.4698, 0.6613, 0.4859, 0.6429, 0.4698, 0.6613, 0.4694, 0.6387, 0.4859, 0.6429, 0.4694, 0.6387, 0.4942, 0.6246, 0.4865, 0.6817, 0.4953, 0.6997, 0.4796, 0.7054, 0.4865, 0.6817, 0.4796, 0.7054, 0.4731, 0.6834, 0.4865, 0.6817, 0.4731, 0.6834, 0.4833, 0.6623, 0.5092, 0.7151, 0.5271, 0.7267, 0.5185, 0.735, 0.5092, 0.7151, 0.5185, 0.735, 0.4983, 0.7215, 0.5092, 0.7151, 0.4983, 0.7215, 0.4953, 0.6997, 0.5691, 0.736, 0.5676, 0.7456, 0.5472, 0.7337, 0.5472, 0.7337, 0.5676, 0.7456, 0.5408, 0.7458, 0.5472, 0.7337, 0.5408, 0.7458, 0.5271, 0.7267, 0.2724, 0.834, 0.2832, 0.8103, 0.287, 0.8323, 0.2832, 0.8103, 0.2724, 0.834, 0.2668, 0.8099, 0.2832, 0.8103, 0.2668, 0.8099, 0.2753, 0.7865, 0.2832, 0.8103, 0.2753, 0.7865, 0.2864, 0.7884, 0.2603, 0.8342, 0.2668, 0.8099, 0.2724, 0.834, 0.2668, 0.8099, 0.2603, 0.8342, 0.2528, 0.8098, 0.2668, 0.8099, 0.2528, 0.8098, 0.2576, 0.7856, 0.2668, 0.8099, 0.2576, 0.7856, 0.2753, 0.7865, 0.2479, 0.8336, 0.2352, 0.8315, 0.2447, 0.8098, 0.2447, 0.8098, 0.2352, 0.8315, 0.2347, 0.8095, 0.2447, 0.8098, 0.2347, 0.8095, 0.2413, 0.7869, 0.2447, 0.8098, 0.2413, 0.7869, 0.2576, 0.7856, 0.2447, 0.8098, 0.2576, 0.7856, 0.2528, 0.8098, 0.2447, 0.8098, 0.2528, 0.8098, 0.2479, 0.8336, 0.8127, 0.5859, 0.7864, 0.5767, 0.8112, 0.5729, 0.7864, 0.5767, 0.8127, 0.5859, 0.7882, 0.5903, 0.7864, 0.5767, 0.7882, 0.5903, 0.7678, 0.5911, 0.7864, 0.5767, 0.7678, 0.5911, 0.7594, 0.5803, 0.7678, 0.5911, 0.7882, 0.5903, 0.7537, 0.6098, 0.7678, 0.5911, 0.7537, 0.6098, 0.7475, 0.6006, 0.7363, 0.631, 0.724, 0.6362, 0.7292, 0.6157, 0.7363, 0.631, 0.7292, 0.6157, 0.7537, 0.6098, 0.7326, 0.6602, 0.7282, 0.6772, 0.7209, 0.6568, 0.7326, 0.6602, 0.7209, 0.6568, 0.7363, 0.631, 0.7455, 0.6943, 0.7512, 0.711, 0.7296, 0.6982, 0.7455, 0.6943, 0.7296, 0.6982, 0.7282, 0.6772, 0.7455, 0.6943, 0.7282, 0.6772, 0.7326, 0.6602, 0.784, 0.7171, 0.7808, 0.7232, 0.7455, 0.6943, 0.9987, 0.7791, 0.9879, 0.7787, 0.9968, 0.7564, 0.4833, 0.6623, 0.4731, 0.6834, 0.4698, 0.6613, 0.9879, 0.7787, 0.9987, 0.7791, 0.9865, 0.8025, 0.9879, 0.7787, 0.9702, 0.7779, 0.9805, 0.7541, 0.9879, 0.7787, 0.9805, 0.7541, 0.9968, 0.7564, 0.9702, 0.7779, 0.9879, 0.7787, 0.9689, 0.8022, 0.9702, 0.7779, 0.9537, 0.7771, 0.9628, 0.7538, 0.9702, 0.7779, 0.9628, 0.7538, 0.9805, 0.7541, 0.9537, 0.7771, 0.9702, 0.7779, 0.9524, 0.7998, 0.7091, 0.6568, 0.7209, 0.6568, 0.7162, 0.6787, 0.9537, 0.7771, 0.9517, 0.7551, 0.9628, 0.7538, 0.7162, 0.6787, 0.7209, 0.6568, 0.7282, 0.6772, 0.7162, 0.6787, 0.7282, 0.6772, 0.7296, 0.6982, 0.7162, 0.6787, 0.7296, 0.6982, 0.7173, 0.7024, 0.9517, 0.7551, 0.9639, 0.7316, 0.9628, 0.7538, 0.7209, 0.6568, 0.7091, 0.6568, 0.724, 0.6362, 0.7209, 0.6568, 0.724, 0.6362, 0.7363, 0.631, 0.6794, 0.7912, 0.6863, 0.7673, 0.6902, 0.789, 0.6794, 0.7912, 0.6902, 0.789, 0.6875, 0.811, 0.6794, 0.7912, 0.6875, 0.811, 0.6755, 0.8136, 0.6663, 0.792, 0.6745, 0.7676, 0.6794, 0.7912, 0.6663, 0.792, 0.6794, 0.7912, 0.6622, 0.8144, 0.6663, 0.792, 0.6622, 0.8144, 0.6531, 0.7916, 0.6515, 0.7443, 0.6639, 0.7435, 0.6611, 0.7679, 0.6531, 0.7916, 0.6456, 0.8116, 0.6387, 0.789, 0.7644, 0.7281, 0.7512, 0.711, 0.7808, 0.7232, 0.9987, 0.7168, 0.9979, 0.7351, 0.9816, 0.7314, 0.9987, 0.7168, 0.9816, 0.7314, 0.9868, 0.7128, 0.6622, 0.8144, 0.6794, 0.7912, 0.6755, 0.8136, 0.6622, 0.8144, 0.6755, 0.8136, 0.6714, 0.8332, 0.9736, 0.7116, 0.9816, 0.7314, 0.9639, 0.7316, 0.6456, 0.8116, 0.6531, 0.7916, 0.6622, 0.8144, 0.6456, 0.8116, 0.6622, 0.8144, 0.6537, 0.8321, 0.7389, 0.7188, 0.7173, 0.7024, 0.7296, 0.6982, 0.7512, 0.711, 0.7644, 0.7281, 0.7389, 0.7188, 0.7512, 0.711, 0.7389, 0.7188, 0.7296, 0.6982, 0.7455, 0.6943, 0.7808, 0.7232, 0.7512, 0.711, 0.4953, 0.5991, 0.5185, 0.5873, 0.5252, 0.5967, 0.9979, 0.7351, 0.9968, 0.7564, 0.9805, 0.7541, 0.9979, 0.7351, 0.9805, 0.7541, 0.9816, 0.7314, 0.9816, 0.7314, 0.9805, 0.7541, 0.9628, 0.7538, 0.9816, 0.7314, 0.9628, 0.7538, 0.9639, 0.7316, 0.4694, 0.6387, 0.4794, 0.6174, 0.4942, 0.6246, 0.9987, 0.7791, 0.9975, 0.8011, 0.9865, 0.8025, 0.9865, 0.8025, 0.9975, 0.8011, 0.9931, 0.823, 0.9865, 0.8025, 0.9931, 0.823, 0.9765, 0.8251, 0.9879, 0.7787, 0.9865, 0.8025, 0.9689, 0.8022, 0.9689, 0.8022, 0.9865, 0.8025, 0.9765, 0.8251, 0.9689, 0.8022, 0.9765, 0.8251, 0.9589, 0.8233, 0.9702, 0.7779, 0.9689, 0.8022, 0.9524, 0.7998, 0.9524, 0.7998, 0.9689, 0.8022, 0.9589, 0.8233, 0.7125, 0.634, 0.7172, 0.6106, 0.7292, 0.6157, 0.7292, 0.6157, 0.724, 0.6362, 0.7125, 0.634, 0.7292, 0.6157, 0.7475, 0.6006, 0.7537, 0.6098, 0.7091, 0.6568, 0.7125, 0.634, 0.724, 0.6362, 0.4953, 0.6997, 0.4983, 0.7215, 0.4796, 0.7054, 0.9931, 0.823, 0.9841, 0.8435, 0.9765, 0.8251, 0.9765, 0.8251, 0.9663, 0.8441, 0.9589, 0.8233, 0.7172, 0.6106, 0.7385, 0.5944, 0.7292, 0.6157, 0.7475, 0.6006, 0.7292, 0.6157, 0.7385, 0.5944, 0.7475, 0.6006, 0.7385, 0.5944, 0.7678, 0.5911, 0.4796, 0.7054, 0.4983, 0.7215, 0.4907, 0.7261, 0.2864, 0.7884, 0.2753, 0.7865, 0.287, 0.768, 0.268, 0.7443, 0.2759, 0.7645, 0.2582, 0.7632, 0.2759, 0.7645, 0.2753, 0.7865, 0.2576, 0.7856, 0.2759, 0.7645, 0.2576, 0.7856, 0.2582, 0.7632, 0.2503, 0.7455, 0.2582, 0.7632, 0.2419, 0.766, 0.2582, 0.7632, 0.2576, 0.7856, 0.2413, 0.7869, 0.2582, 0.7632, 0.2413, 0.7869, 0.2419, 0.766, 0.7385, 0.5944, 0.7594, 0.5803, 0.7678, 0.5911, 0.5408, 0.7458, 0.5185, 0.735, 0.5271, 0.7267, 0.2759, 0.7645, 0.287, 0.768, 0.2753, 0.7865, 0.2479, 0.8336, 0.2528, 0.8098, 0.2603, 0.8342, 0.7256, 0.3941, 0.7163, 0.3941, 0.7252, 0.3737, 0.7163, 0.3941, 0.7162, 0.3746, 0.7252, 0.3737, 0.7252, 0.3737, 0.7162, 0.3746, 0.7253, 0.3544, 0.7165, 0.3375, 0.7256, 0.3366, 0.7163, 0.3553, 0.3524, 0.6964, 0.3434, 0.6969, 0.3523, 0.6806, 0.3432, 0.6633, 0.3523, 0.6624, 0.3433, 0.6814, 0.3523, 0.6624, 0.3432, 0.6633, 0.3523, 0.643, 0.3433, 0.6245, 0.3523, 0.6236, 0.3432, 0.6439, 0.3523, 0.6236, 0.3433, 0.6245, 0.3524, 0.6056, 0.5755, 0.4502, 0.5832, 0.4462, 0.5832, 0.4642, 0.7539, 0.3373, 0.763, 0.3366, 0.7538, 0.3554, 0.7628, 0.3738, 0.7538, 0.374, 0.7628, 0.3545, 0.763, 0.3932, 0.7537, 0.3932, 0.7628, 0.3738, 0.7537, 0.3932, 0.7538, 0.374, 0.7628, 0.3738, 0.7538, 0.374, 0.7538, 0.3554, 0.7628, 0.3545, 0.7628, 0.3545, 0.7538, 0.3554, 0.763, 0.3366, 0.5833, 0.4998, 0.5755, 0.4859, 0.5833, 0.482, 0.3434, 0.6065, 0.3524, 0.6056, 0.3433, 0.6245, 0.3523, 0.6236, 0.3523, 0.643, 0.3432, 0.6439, 0.3432, 0.6439, 0.3523, 0.643, 0.3432, 0.6633, 0.3523, 0.6624, 0.3523, 0.6806, 0.3433, 0.6814, 0.3433, 0.6814, 0.3523, 0.6806, 0.3434, 0.6969, 0.7256, 0.3366, 0.7253, 0.3544, 0.7163, 0.3553, 0.7163, 0.3553, 0.7253, 0.3544, 0.7162, 0.3746, 0.8978, 0.4045, 0.8997, 0.414, 0.8756, 0.4071, 0.8997, 0.414, 0.8803, 0.4163, 0.8756, 0.4071, 0.8756, 0.4071, 0.8803, 0.4163, 0.855, 0.4147, 0.8468, 0.4333, 0.8372, 0.4266, 0.8623, 0.4229, 0.8372, 0.4266, 0.8468, 0.4333, 0.8236, 0.4421, 0.8274, 0.4627, 0.8151, 0.4602, 0.8349, 0.4469, 0.8151, 0.4602, 0.8274, 0.4627, 0.8121, 0.4796, 0.8274, 0.4966, 0.8151, 0.499, 0.8248, 0.4797, 0.8151, 0.499, 0.8274, 0.4966, 0.8236, 0.517, 0.8468, 0.5259, 0.8372, 0.5325, 0.8349, 0.5124, 0.8372, 0.5325, 0.8468, 0.5259, 0.855, 0.5443, 0.8803, 0.5427, 0.8756, 0.5517, 0.8623, 0.5363, 0.8997, 0.5449, 0.8978, 0.5542, 0.8803, 0.5427, 0.8978, 0.5542, 0.8756, 0.5517, 0.8803, 0.5427, 0.8756, 0.5517, 0.855, 0.5443, 0.8623, 0.5363, 0.8623, 0.5363, 0.855, 0.5443, 0.8468, 0.5259, 0.8372, 0.5325, 0.8236, 0.517, 0.8349, 0.5124, 0.8349, 0.5124, 0.8236, 0.517, 0.8274, 0.4966, 0.8151, 0.499, 0.8121, 0.4796, 0.8248, 0.4797, 0.8248, 0.4797, 0.8121, 0.4796, 0.8274, 0.4627, 0.8151, 0.4602, 0.8236, 0.4421, 0.8349, 0.4469, 0.8349, 0.4469, 0.8236, 0.4421, 0.8468, 0.4333, 0.8372, 0.4266, 0.855, 0.4147, 0.8623, 0.4229, 0.8623, 0.4229, 0.855, 0.4147, 0.8803, 0.4163, 0.9582, 0.573, 0.9582, 0.7116, 0.9383, 0.5731, 0.9582, 0.7116, 0.9383, 0.7116, 0.9383, 0.5731, 0.9383, 0.5731, 0.9383, 0.7116, 0.9185, 0.573, 0.9002, 0.7114, 0.9002, 0.5729, 0.9185, 0.7115, 0.5836, 0.7435, 0.5836, 0.6049, 0.5995, 0.7434, 0.618, 0.6048, 0.618, 0.7433, 0.5995, 0.6048, 0.618, 0.7433, 0.618, 0.6048, 0.6379, 0.7433, 0.6578, 0.6048, 0.6578, 0.7433, 0.6379, 0.6048, 0.6578, 0.7433, 0.6578, 0.6048, 0.6763, 0.7434, 0.6921, 0.6049, 0.6921, 0.7435, 0.6763, 0.6048, 0.892, 0.1385, 0.892, 0.0, 0.9103, 0.1387, 0.9301, 0.0002384, 0.9301, 0.1387, 0.9103, 0.0001727, 0.9501, 0.0001926, 0.9501, 0.1387, 0.9301, 0.0002384, 0.9501, 0.1387, 0.9301, 0.1387, 0.9301, 0.0002384, 0.9301, 0.1387, 0.9103, 0.1387, 0.9103, 0.0001727, 0.9103, 0.0001727, 0.9103, 0.1387, 0.892, 0.0, 0.6921, 0.7435, 0.6763, 0.7434, 0.6763, 0.6048, 0.6763, 0.6048, 0.6763, 0.7434, 0.6578, 0.6048, 0.6578, 0.7433, 0.6379, 0.7433, 0.6379, 0.6048, 0.6379, 0.6048, 0.6379, 0.7433, 0.618, 0.6048, 0.618, 0.7433, 0.5995, 0.7434, 0.5995, 0.6048, 0.5995, 0.6048, 0.5995, 0.7434, 0.5836, 0.6049, 0.9002, 0.5729, 0.9185, 0.573, 0.9185, 0.7115, 0.9185, 0.7115, 0.9185, 0.573, 0.9383, 0.7116, 0.892, 0.1404, 0.8902, 0.1497, 0.8726, 0.1383, 0.8902, 0.1497, 0.868, 0.1472, 0.8726, 0.1383, 0.8726, 0.1383, 0.868, 0.1472, 0.8545, 0.1319, 0.8295, 0.128, 0.8389, 0.1215, 0.8473, 0.1398, 0.8389, 0.1215, 0.8295, 0.128, 0.827, 0.108, 0.8073, 0.09458, 0.8195, 0.09229, 0.8158, 0.1126, 0.8195, 0.09229, 0.8073, 0.09458, 0.8169, 0.07537, 0.8073, 0.05585, 0.8195, 0.05842, 0.8043, 0.07523, 0.8195, 0.05842, 0.8073, 0.05585, 0.827, 0.0426, 0.8295, 0.0222, 0.8389, 0.029, 0.8158, 0.03776, 0.8389, 0.029, 0.8295, 0.0222, 0.8545, 0.01853, 0.868, 0.002653, 0.8726, 0.01191, 0.8473, 0.01023, 0.8902, 0.0, 0.892, 0.009587, 0.868, 0.002653, 0.892, 0.009587, 0.8726, 0.01191, 0.868, 0.002653, 0.8726, 0.01191, 0.8545, 0.01853, 0.8473, 0.01023, 0.8473, 0.01023, 0.8545, 0.01853, 0.8295, 0.0222, 0.8389, 0.029, 0.827, 0.0426, 0.8158, 0.03776, 0.8158, 0.03776, 0.827, 0.0426, 0.8073, 0.05585, 0.8195, 0.05842, 0.8169, 0.07537, 0.8043, 0.07523, 0.8043, 0.07523, 0.8169, 0.07537, 0.8073, 0.09458, 0.8195, 0.09229, 0.827, 0.108, 0.8158, 0.1126, 0.8158, 0.1126, 0.827, 0.108, 0.8295, 0.128, 0.8389, 0.1215, 0.8545, 0.1319, 0.8473, 0.1398, 0.8473, 0.1398, 0.8545, 0.1319, 0.868, 0.1472, 0.7722, 0.3932, 0.763, 0.3932, 0.7721, 0.3737, 0.763, 0.3932, 0.7631, 0.374, 0.7721, 0.3737, 0.7721, 0.3737, 0.7631, 0.374, 0.7721, 0.3544, 0.7632, 0.3373, 0.7722, 0.3366, 0.7631, 0.3553, 0.469, 0.6855, 0.46, 0.6863, 0.4689, 0.67, 0.4598, 0.6529, 0.4688, 0.6519, 0.4599, 0.6709, 0.4688, 0.6519, 0.4598, 0.6529, 0.4688, 0.6325, 0.4598, 0.614, 0.4688, 0.6131, 0.4598, 0.6335, 0.4688, 0.6131, 0.4598, 0.614, 0.4689, 0.5951, 0.46, 0.5802, 0.469, 0.5797, 0.4599, 0.5958, 0.6979, 0.3375, 0.7069, 0.3366, 0.6977, 0.3554, 0.7069, 0.3747, 0.6976, 0.3747, 0.7067, 0.3544, 0.7069, 0.3941, 0.6976, 0.3941, 0.7069, 0.3747, 0.6976, 0.3941, 0.6976, 0.3747, 0.7069, 0.3747, 0.6976, 0.3747, 0.6977, 0.3554, 0.7067, 0.3544, 0.7067, 0.3544, 0.6977, 0.3554, 0.7069, 0.3366, 0.469, 0.5797, 0.4689, 0.5951, 0.4599, 0.5958, 0.4599, 0.5958, 0.4689, 0.5951, 0.4598, 0.614, 0.4688, 0.6131, 0.4688, 0.6325, 0.4598, 0.6335, 0.4598, 0.6335, 0.4688, 0.6325, 0.4598, 0.6529, 0.4688, 0.6519, 0.4689, 0.67, 0.4599, 0.6709, 0.4599, 0.6709, 0.4689, 0.67, 0.46, 0.6863, 0.7722, 0.3366, 0.7721, 0.3544, 0.7631, 0.3553, 0.7631, 0.3553, 0.7721, 0.3544, 0.7631, 0.374, 0.4351, 0.5797, 0.4127, 0.569, 0.4211, 0.5607, 0.4351, 0.5797, 0.4211, 0.5607, 0.4413, 0.5677, 0.4351, 0.5797, 0.4413, 0.5677, 0.4618, 0.5796, 0.3187, 0.791, 0.3272, 0.7675, 0.3352, 0.7914, 0.3187, 0.791, 0.3352, 0.7914, 0.3237, 0.8151, 0.3011, 0.7908, 0.3095, 0.7666, 0.3187, 0.791, 0.3011, 0.7908, 0.3187, 0.791, 0.3061, 0.8151, 0.287, 0.7909, 0.2901, 0.7689, 0.297, 0.7677, 0.287, 0.7909, 0.297, 0.7677, 0.3011, 0.7908, 0.287, 0.7909, 0.3011, 0.7908, 0.2906, 0.8134, 0.5428, 0.424, 0.5752, 0.4172, 0.5564, 0.4299, 0.5428, 0.424, 0.5291, 0.4226, 0.5493, 0.4111, 0.5428, 0.424, 0.5493, 0.4111, 0.5752, 0.4172, 0.5752, 0.4172, 0.5755, 0.4279, 0.5564, 0.4299, 0.5306, 0.4407, 0.5083, 0.4482, 0.5428, 0.424, 0.5306, 0.4407, 0.5428, 0.424, 0.5564, 0.4299, 0.5123, 0.4598, 0.5026, 0.4838, 0.4954, 0.4727, 0.5123, 0.4598, 0.4954, 0.4727, 0.5083, 0.4482, 0.5123, 0.4598, 0.5083, 0.4482, 0.5306, 0.4407, 0.5026, 0.4838, 0.5081, 0.517, 0.493, 0.5023, 0.5081, 0.517, 0.5311, 0.5424, 0.5102, 0.5367, 0.5311, 0.5424, 0.5566, 0.5527, 0.5444, 0.5587, 0.5742, 0.572, 0.5444, 0.5587, 0.5755, 0.5563, 0.5444, 0.5587, 0.5742, 0.572, 0.5509, 0.5678, 0.7492, 0.8293, 0.7568, 0.8064, 0.7628, 0.8278, 0.5467, 0.576, 0.5223, 0.5675, 0.529, 0.5599, 0.5467, 0.576, 0.529, 0.5599, 0.5509, 0.5678, 0.5467, 0.576, 0.5509, 0.5678, 0.5742, 0.572, 0.732, 0.829, 0.7403, 0.8051, 0.7492, 0.8293, 0.7403, 0.8051, 0.7423, 0.7809, 0.7587, 0.7838, 0.7403, 0.8051, 0.7587, 0.7838, 0.7568, 0.8064, 0.7403, 0.8051, 0.7568, 0.8064, 0.7492, 0.8293, 0.7154, 0.8269, 0.7227, 0.804, 0.732, 0.829, 0.7227, 0.804, 0.729, 0.7803, 0.7423, 0.7809, 0.7227, 0.804, 0.7423, 0.7809, 0.7403, 0.8051, 0.7227, 0.804, 0.7403, 0.8051, 0.732, 0.829, 0.4624, 0.4136, 0.4376, 0.4148, 0.4604, 0.4053, 0.7091, 0.8034, 0.7169, 0.7808, 0.7227, 0.804, 0.7091, 0.8034, 0.7227, 0.804, 0.7154, 0.8269, 0.4624, 0.4136, 0.4632, 0.4203, 0.4376, 0.4148, 0.4193, 0.4308, 0.4016, 0.443, 0.3924, 0.435, 0.4193, 0.4308, 0.3924, 0.435, 0.4103, 0.419, 0.4193, 0.4308, 0.4103, 0.419, 0.4376, 0.4148, 0.4193, 0.4308, 0.4376, 0.4148, 0.441, 0.4229, 0.3881, 0.4587, 0.3798, 0.477, 0.3634, 0.4727, 0.3881, 0.4587, 0.3634, 0.4727, 0.3734, 0.4514, 0.3881, 0.4587, 0.3734, 0.4514, 0.4016, 0.443, 0.3772, 0.4964, 0.3804, 0.5158, 0.3635, 0.5182, 0.3772, 0.4964, 0.3635, 0.5182, 0.36, 0.4955, 0.3772, 0.4964, 0.36, 0.4955, 0.3798, 0.477, 0.3892, 0.5338, 0.4031, 0.5491, 0.3924, 0.5555, 0.3892, 0.5338, 0.3924, 0.5555, 0.3768, 0.5379, 0.3892, 0.5338, 0.3768, 0.5379, 0.3804, 0.5158, 0.4954, 0.4727, 0.5026, 0.4838, 0.493, 0.5023, 0.4954, 0.4727, 0.493, 0.5023, 0.4795, 0.4917, 0.4954, 0.4727, 0.4795, 0.4917, 0.4869, 0.4709, 0.4954, 0.4727, 0.4869, 0.4709, 0.5083, 0.4482, 0.4795, 0.4917, 0.493, 0.5023, 0.4828, 0.5131, 0.9501, 0.06331, 0.9641, 0.06394, 0.9555, 0.08643, 0.4795, 0.4917, 0.4753, 0.4687, 0.4869, 0.4709, 0.9641, 0.06394, 0.9501, 0.06331, 0.965, 0.04021, 0.9641, 0.06394, 0.9817, 0.06451, 0.9676, 0.08816, 0.9641, 0.06394, 0.9676, 0.08816, 0.9555, 0.08643, 0.9817, 0.06451, 0.9809, 0.08879, 0.9676, 0.08816, 0.9817, 0.06451, 0.9641, 0.06394, 0.9827, 0.04026, 0.9817, 0.06451, 0.9983, 0.06512, 0.9809, 0.08879, 0.9983, 0.06512, 0.9975, 0.08788, 0.9809, 0.08879, 0.9983, 0.06512, 0.9817, 0.06451, 0.9991, 0.04237, 0.9975, 0.08788, 0.9889, 0.1107, 0.9809, 0.08879, 0.3798, 0.477, 0.36, 0.4955, 0.3634, 0.4727, 0.441, 0.4229, 0.4376, 0.4148, 0.4632, 0.4203, 0.573, 0.4046, 0.5752, 0.4172, 0.5493, 0.4111, 0.5245, 0.4174, 0.5493, 0.4111, 0.5291, 0.4226, 0.5245, 0.4174, 0.5291, 0.4226, 0.5013, 0.4292, 0.2901, 0.7689, 0.2936, 0.7471, 0.297, 0.7677, 0.3061, 0.8151, 0.2906, 0.8134, 0.3011, 0.7908, 0.3095, 0.7666, 0.3011, 0.7908, 0.297, 0.7677, 0.3095, 0.7666, 0.297, 0.7677, 0.31, 0.7443, 0.3237, 0.8151, 0.3061, 0.8151, 0.3187, 0.791, 0.3272, 0.7675, 0.3187, 0.791, 0.3095, 0.7666, 0.3272, 0.7675, 0.3095, 0.7666, 0.3277, 0.7456, 0.3388, 0.8134, 0.3237, 0.8151, 0.3352, 0.7914, 0.3383, 0.7694, 0.3352, 0.7914, 0.3272, 0.7675, 0.3383, 0.7694, 0.3272, 0.7675, 0.3388, 0.749, 0.4127, 0.569, 0.3924, 0.5555, 0.4031, 0.5491, 0.4127, 0.569, 0.4031, 0.5491, 0.4211, 0.5607, 0.4632, 0.5699, 0.4618, 0.5796, 0.4413, 0.5677, 0.5291, 0.4226, 0.5428, 0.424, 0.5104, 0.4353, 0.5291, 0.4226, 0.5104, 0.4353, 0.5013, 0.4292, 0.31, 0.7443, 0.297, 0.7677, 0.2936, 0.7471, 0.9706, 0.1306, 0.9543, 0.126, 0.9712, 0.1111, 0.3277, 0.7456, 0.3095, 0.7666, 0.31, 0.7443, 0.9883, 0.1298, 0.9706, 0.1306, 0.9889, 0.1107, 0.3388, 0.749, 0.3272, 0.7675, 0.3277, 0.7456, 0.3924, 0.5555, 0.3849, 0.56, 0.3768, 0.5379, 0.5428, 0.424, 0.5083, 0.4482, 0.5104, 0.4353, 0.5104, 0.4353, 0.5083, 0.4482, 0.492, 0.4504, 0.5104, 0.4353, 0.492, 0.4504, 0.5013, 0.4292, 0.5777, 0.7341, 0.5691, 0.7162, 0.5777, 0.708, 0.9889, 0.1107, 0.9706, 0.1306, 0.9712, 0.1111, 0.9889, 0.1107, 0.9712, 0.1111, 0.9809, 0.08879, 0.3768, 0.5379, 0.3849, 0.56, 0.3681, 0.5411, 1.0, 0.1077, 0.9889, 0.1107, 0.9975, 0.08788, 0.3768, 0.5379, 0.3635, 0.5182, 0.3804, 0.5158, 0.5083, 0.4482, 0.4869, 0.4709, 0.492, 0.4504, 0.5013, 0.4292, 0.492, 0.4504, 0.4826, 0.4463, 0.4869, 0.4709, 0.4753, 0.4687, 0.492, 0.4504, 0.9555, 0.08643, 0.9676, 0.08816, 0.9587, 0.1089, 0.4753, 0.4687, 0.4826, 0.4463, 0.492, 0.4504, 0.9676, 0.08816, 0.9809, 0.08879, 0.9712, 0.1111, 0.9676, 0.08816, 0.9712, 0.1111, 0.9587, 0.1089, 0.5081, 0.517, 0.5102, 0.5367, 0.493, 0.5023, 0.4828, 0.5131, 0.493, 0.5023, 0.4959, 0.531, 0.4828, 0.5131, 0.4959, 0.531, 0.4855, 0.5354, 0.9501, 0.06331, 0.9509, 0.04198, 0.965, 0.04021, 0.4694, 0.515, 0.4828, 0.5131, 0.4855, 0.5354, 0.965, 0.04021, 0.9581, 0.01976, 0.9746, 0.0174, 0.9641, 0.06394, 0.965, 0.04021, 0.9827, 0.04026, 0.9827, 0.04026, 0.965, 0.04021, 0.9746, 0.0174, 0.9827, 0.04026, 0.9746, 0.0174, 0.9879, 0.01827, 0.9817, 0.06451, 0.9827, 0.04026, 0.9991, 0.04237, 0.3734, 0.4514, 0.3924, 0.435, 0.4016, 0.443, 0.9991, 0.04237, 0.9827, 0.04026, 1.0, 0.02118, 0.493, 0.5023, 0.5102, 0.5367, 0.4959, 0.531, 0.4959, 0.531, 0.5102, 0.5367, 0.5103, 0.5474, 0.4959, 0.531, 0.5103, 0.5474, 0.5015, 0.5536, 0.4959, 0.531, 0.5015, 0.5536, 0.4855, 0.5354, 0.7628, 0.745, 0.7608, 0.7628, 0.7445, 0.7586, 0.7628, 0.745, 0.7445, 0.7586, 0.7466, 0.7396, 0.788, 0.3366, 0.79, 0.3559, 0.7722, 0.3559, 0.3533, 0.6969, 0.3533, 0.7222, 0.3432, 0.7044, 0.9827, 0.04026, 0.9879, 0.01827, 1.0, 0.02118, 1.0, 0.02118, 0.9879, 0.01827, 0.9931, 0.0, 0.3734, 0.4514, 0.3848, 0.4302, 0.3924, 0.435, 0.5311, 0.5424, 0.5444, 0.5587, 0.5102, 0.5367, 0.5103, 0.5474, 0.5102, 0.5367, 0.529, 0.5599, 0.5103, 0.5474, 0.529, 0.5599, 0.5223, 0.5675, 0.5103, 0.5474, 0.5223, 0.5675, 0.5015, 0.5536, 0.7608, 0.7628, 0.7587, 0.7838, 0.7423, 0.7809, 0.7608, 0.7628, 0.7423, 0.7809, 0.7445, 0.7586, 0.7445, 0.7586, 0.7423, 0.7809, 0.729, 0.7803, 0.7445, 0.7586, 0.729, 0.7803, 0.7268, 0.7584, 0.7169, 0.7808, 0.7158, 0.7612, 0.7268, 0.7584, 0.5509, 0.5678, 0.529, 0.5599, 0.5444, 0.5587, 0.5102, 0.5367, 0.5444, 0.5587, 0.529, 0.5599, 0.7227, 0.804, 0.7169, 0.7808, 0.729, 0.7803, 0.7268, 0.7584, 0.729, 0.7803, 0.7169, 0.7808, 0.5755, 0.5563, 0.5444, 0.5587, 0.5566, 0.5527, 0.2347, 0.4417, 0.2368, 0.4194, 0.2539, 0.4436, 0.2539, 0.4436, 0.2368, 0.4194, 0.2647, 0.4206, 0.2539, 0.4436, 0.2647, 0.4206, 0.2902, 0.4299, 0.2539, 0.4436, 0.2902, 0.4299, 0.2798, 0.4542, 0.3115, 0.4053, 0.2647, 0.4206, 0.2685, 0.4053, 0.36, 0.4055, 0.3575, 0.4254, 0.3115, 0.4053, 0.3542, 0.4665, 0.3169, 0.4511, 0.3575, 0.4254, 0.3169, 0.4511, 0.3542, 0.4665, 0.3349, 0.4809, 0.3169, 0.4511, 0.3349, 0.4809, 0.2981, 0.4732, 0.3532, 0.5049, 0.3349, 0.4809, 0.3542, 0.4665, 0.3542, 0.5434, 0.3349, 0.5287, 0.3532, 0.5049, 0.3349, 0.5287, 0.3022, 0.5303, 0.3078, 0.4971, 0.3349, 0.5287, 0.3078, 0.4971, 0.3532, 0.5049, 0.3575, 0.5853, 0.3169, 0.5587, 0.3542, 0.5434, 0.36, 0.6056, 0.314, 0.6054, 0.3575, 0.5853, 0.2899, 0.5805, 0.2791, 0.5559, 0.3169, 0.5587, 0.2899, 0.5805, 0.3169, 0.5587, 0.314, 0.6054, 0.2386, 0.6054, 0.2368, 0.5907, 0.2685, 0.6053, 0.2348, 0.5701, 0.2536, 0.5663, 0.2368, 0.5907, 0.2791, 0.5559, 0.2899, 0.5805, 0.2536, 0.5663, 0.2791, 0.5559, 0.3022, 0.5303, 0.3169, 0.5587, 0.3532, 0.5049, 0.3078, 0.4971, 0.3349, 0.4809, 0.2981, 0.4732, 0.3349, 0.4809, 0.3078, 0.4971, 0.2981, 0.4732, 0.2798, 0.4542, 0.3169, 0.4511, 0.3169, 0.4511, 0.2798, 0.4542, 0.2902, 0.4299, 0.3169, 0.4511, 0.2902, 0.4299, 0.3115, 0.4053, 0.3169, 0.4511, 0.3115, 0.4053, 0.3575, 0.4254, 0.3169, 0.5587, 0.3575, 0.5853, 0.314, 0.6054, 0.2899, 0.5805, 0.2685, 0.6053, 0.2647, 0.5897, 0.2899, 0.5805, 0.2647, 0.5897, 0.2536, 0.5663, 0.2647, 0.4206, 0.3115, 0.4053, 0.2902, 0.4299, 0.2386, 0.4054, 0.2685, 0.4053, 0.2368, 0.4194, 0.2685, 0.4053, 0.2647, 0.4206, 0.2368, 0.4194, 0.3542, 0.5434, 0.3169, 0.5587, 0.3349, 0.5287, 0.3349, 0.5287, 0.3169, 0.5587, 0.3022, 0.5303, 0.2368, 0.5907, 0.2536, 0.5663, 0.2647, 0.5897, 0.2368, 0.5907, 0.2647, 0.5897, 0.2685, 0.6053, 0.2685, 0.6053, 0.2899, 0.5805, 0.314, 0.6054, 0.5836, 0.0, 0.5836, 0.4046, 0.5542, 0.001886, 0.5836, 0.4046, 0.5542, 0.4029, 0.5542, 0.001886, 0.5542, 0.4029, 0.5111, 0.3944, 0.5542, 0.001886, 0.5542, 0.001886, 0.5111, 0.3944, 0.5134, 0.00993, 0.4694, 0.3778, 0.5134, 0.00993, 0.5111, 0.3944, 0.4694, 0.3778, 0.4694, 0.02769, 0.5134, 0.00993, 0.6175, 0.6047, 0.5876, 0.6047, 0.5857, 0.59, 0.6175, 0.6047, 0.5857, 0.59, 0.6223, 0.5861, 0.6175, 0.6047, 0.6223, 0.5861, 0.663, 0.6047, 0.6223, 0.5861, 0.6116, 0.5635, 0.6538, 0.5685, 0.6223, 0.5861, 0.6538, 0.5685, 0.663, 0.6047, 0.6563, 0.5124, 0.6836, 0.5282, 0.6416, 0.5435, 0.6836, 0.5282, 0.703, 0.5429, 0.6716, 0.5507, 0.6836, 0.5282, 0.6716, 0.5507, 0.6416, 0.5435, 0.6539, 0.4882, 0.685, 0.4882, 0.6563, 0.5124, 0.685, 0.4882, 0.6539, 0.4882, 0.6761, 0.4636, 0.685, 0.4882, 0.6761, 0.4636, 0.703, 0.4659, 0.685, 0.4882, 0.703, 0.4659, 0.7019, 0.5044, 0.685, 0.4882, 0.7019, 0.5044, 0.6563, 0.5124, 0.6604, 0.4452, 0.642, 0.4656, 0.639, 0.4294, 0.6604, 0.4452, 0.639, 0.4294, 0.6605, 0.4045, 0.6604, 0.4452, 0.6605, 0.4045, 0.7064, 0.4246, 0.6604, 0.4452, 0.7064, 0.4246, 0.6761, 0.4636, 0.6604, 0.4452, 0.6761, 0.4636, 0.642, 0.4656, 0.6114, 0.445, 0.5836, 0.4393, 0.586, 0.4173, 0.6114, 0.445, 0.586, 0.4173, 0.6132, 0.4047, 0.6114, 0.445, 0.6132, 0.4047, 0.639, 0.4294, 0.6605, 0.4045, 0.7091, 0.4047, 0.7064, 0.4246, 0.7064, 0.4246, 0.703, 0.4659, 0.6761, 0.4636, 0.7019, 0.5044, 0.6836, 0.5282, 0.6563, 0.5124, 0.703, 0.5429, 0.7064, 0.5846, 0.6716, 0.5507, 0.7091, 0.6048, 0.663, 0.6047, 0.7064, 0.5846, 0.703, 0.5429, 0.6836, 0.5282, 0.7019, 0.5044, 0.6132, 0.4047, 0.6605, 0.4045, 0.639, 0.4294, 0.6116, 0.5635, 0.6223, 0.5861, 0.5857, 0.59, 0.6116, 0.5635, 0.5857, 0.59, 0.5836, 0.5696, 0.6416, 0.5435, 0.6716, 0.5507, 0.6538, 0.5685, 0.7064, 0.5846, 0.663, 0.6047, 0.6538, 0.5685, 0.6716, 0.5507, 0.7064, 0.5846, 0.6538, 0.5685, 0.6116, 0.5635, 0.6416, 0.5435, 0.6538, 0.5685, 0.642, 0.4656, 0.6761, 0.4636, 0.6539, 0.4882, 0.642, 0.4656, 0.6114, 0.445, 0.639, 0.4294, 0.6132, 0.4047, 0.586, 0.4173, 0.5876, 0.4046, 0.8035, 0.1586, 0.7733, 0.1484, 0.8043, 0.146, 0.7733, 0.1484, 0.8035, 0.1586, 0.7788, 0.1605, 0.7733, 0.1484, 0.7761, 0.1402, 0.8043, 0.146, 0.8002, 0.3408, 0.8043, 0.3187, 0.8108, 0.3412, 0.8002, 0.3408, 0.8108, 0.3412, 0.8072, 0.3637, 0.7788, 0.1605, 0.7513, 0.1571, 0.7579, 0.1496, 0.8232, 0.3411, 0.8238, 0.3653, 0.8072, 0.3637, 0.8232, 0.3411, 0.8072, 0.3637, 0.8108, 0.3412, 0.8232, 0.3411, 0.8108, 0.3412, 0.8201, 0.3169, 0.8408, 0.3408, 0.8414, 0.3646, 0.8238, 0.3653, 0.8408, 0.3408, 0.8238, 0.3653, 0.8232, 0.3411, 0.8408, 0.3408, 0.8232, 0.3411, 0.8376, 0.3168, 0.7732, 0.1696, 0.7987, 0.1672, 0.7771, 0.1798, 0.7732, 0.1696, 0.7771, 0.1798, 0.7497, 0.1781, 0.8518, 0.3405, 0.8522, 0.3625, 0.8414, 0.3646, 0.8518, 0.3405, 0.8414, 0.3646, 0.8408, 0.3408, 0.8518, 0.3405, 0.8408, 0.3408, 0.8524, 0.3185, 0.7987, 0.1672, 0.8002, 0.1771, 0.7771, 0.1798, 0.7564, 0.1875, 0.7388, 0.1997, 0.7295, 0.1917, 0.7564, 0.1875, 0.7295, 0.1917, 0.7497, 0.1781, 0.7564, 0.1875, 0.7497, 0.1781, 0.7771, 0.1798, 0.7261, 0.2147, 0.7168, 0.2108, 0.7388, 0.1997, 0.7168, 0.2108, 0.7261, 0.2147, 0.7171, 0.2337, 0.7168, 0.2108, 0.7171, 0.2337, 0.7043, 0.23, 0.7144, 0.2531, 0.7176, 0.2725, 0.7043, 0.2742, 0.7144, 0.2531, 0.7043, 0.2742, 0.7009, 0.2521, 0.7144, 0.2531, 0.7009, 0.2521, 0.7171, 0.2337, 0.7265, 0.2905, 0.7403, 0.3058, 0.7295, 0.3123, 0.7265, 0.2905, 0.7295, 0.3123, 0.714, 0.2947, 0.7265, 0.2905, 0.714, 0.2947, 0.7176, 0.2725, 0.7583, 0.3175, 0.7783, 0.3245, 0.7721, 0.3366, 0.7583, 0.3175, 0.7721, 0.3366, 0.7497, 0.3258, 0.7583, 0.3175, 0.7497, 0.3258, 0.7403, 0.3058, 0.8975, 0.3082, 0.8964, 0.3314, 0.8879, 0.3107, 0.9143, 0.3062, 0.9128, 0.3307, 0.8975, 0.3082, 0.9128, 0.3307, 0.9065, 0.3547, 0.8964, 0.3314, 0.9128, 0.3307, 0.8964, 0.3314, 0.8975, 0.3082, 0.9314, 0.3059, 0.9304, 0.3296, 0.9143, 0.3062, 0.9304, 0.3296, 0.9328, 0.3533, 0.9198, 0.3546, 0.9304, 0.3296, 0.9198, 0.3546, 0.9128, 0.3307, 0.9304, 0.3296, 0.9128, 0.3307, 0.9143, 0.3062, 0.9444, 0.3075, 0.9444, 0.3286, 0.9314, 0.3059, 0.9444, 0.3286, 0.9434, 0.3508, 0.9328, 0.3533, 0.9444, 0.3286, 0.9328, 0.3533, 0.9304, 0.3296, 0.9444, 0.3286, 0.9304, 0.3296, 0.9314, 0.3059, 0.8043, 0.01571, 0.7716, 0.01372, 0.8032, 0.0, 0.7716, 0.01372, 0.7579, 0.0124, 0.7781, 0.0007327, 0.7716, 0.01372, 0.7781, 0.0007327, 0.8032, 0.0, 0.7763, 0.02168, 0.7457, 0.04244, 0.7454, 0.03008, 0.7763, 0.02168, 0.7454, 0.03008, 0.7716, 0.01372, 0.7763, 0.02168, 0.7716, 0.01372, 0.8043, 0.01571, 0.7457, 0.04244, 0.7337, 0.06511, 0.7264, 0.05473, 0.7313, 0.08938, 0.7216, 0.09212, 0.7337, 0.06511, 0.746, 0.1203, 0.7389, 0.1265, 0.7313, 0.08938, 0.7043, 0.23, 0.7171, 0.2337, 0.7009, 0.2521, 0.9516, 0.7559, 0.9517, 0.7779, 0.9447, 0.778, 0.9516, 0.7559, 0.9447, 0.778, 0.9446, 0.7547, 0.7043, 0.23, 0.6976, 0.2288, 0.7168, 0.2108, 0.9447, 0.778, 0.9365, 0.778, 0.9446, 0.7547, 0.9447, 0.778, 0.9517, 0.7779, 0.9447, 0.8012, 0.9447, 0.778, 0.9447, 0.8012, 0.9322, 0.8023, 0.9447, 0.778, 0.9322, 0.8023, 0.9365, 0.778, 0.9365, 0.778, 0.9232, 0.778, 0.9321, 0.7537, 0.9365, 0.778, 0.9321, 0.7537, 0.9446, 0.7547, 0.9232, 0.778, 0.9365, 0.778, 0.9322, 0.8023, 0.9232, 0.778, 0.9322, 0.8023, 0.9188, 0.802, 0.9232, 0.778, 0.9106, 0.778, 0.9144, 0.7541, 0.9232, 0.778, 0.9144, 0.7541, 0.9321, 0.7537, 0.9106, 0.778, 0.9034, 0.778, 0.9144, 0.7541, 0.9106, 0.778, 0.9232, 0.778, 0.9106, 0.8013, 0.6976, 0.08102, 0.7011, 0.05774, 0.7113, 0.06018, 0.9106, 0.778, 0.9002, 0.799, 0.9034, 0.778, 0.7044, 0.08114, 0.7124, 0.08123, 0.7077, 0.1032, 0.9034, 0.778, 0.9034, 0.7559, 0.9144, 0.7541, 0.7124, 0.08123, 0.7216, 0.09212, 0.7155, 0.1017, 0.7124, 0.08123, 0.7155, 0.1017, 0.7077, 0.1032, 0.7124, 0.08123, 0.7044, 0.08114, 0.7113, 0.06018, 0.7124, 0.08123, 0.7113, 0.06018, 0.7264, 0.05473, 0.7124, 0.08123, 0.7264, 0.05473, 0.7216, 0.09212, 0.7155, 0.1017, 0.7216, 0.09212, 0.7246, 0.1208, 0.7155, 0.1017, 0.7246, 0.1208, 0.7175, 0.1237, 0.7155, 0.1017, 0.7175, 0.1237, 0.7077, 0.1032, 0.7337, 0.06511, 0.7216, 0.09212, 0.7264, 0.05473, 0.8376, 0.3168, 0.8524, 0.3185, 0.8408, 0.3408, 0.8414, 0.3646, 0.833, 0.3875, 0.8238, 0.3653, 0.8201, 0.3169, 0.8376, 0.3168, 0.8232, 0.3411, 0.8238, 0.3653, 0.8153, 0.3867, 0.8072, 0.3637, 0.8043, 0.3187, 0.8201, 0.3169, 0.8108, 0.3412, 0.7513, 0.1571, 0.733, 0.1413, 0.739, 0.1371, 0.7513, 0.1571, 0.739, 0.1371, 0.7579, 0.1496, 0.8035, 0.1586, 0.802, 0.1672, 0.7788, 0.1605, 0.7733, 0.1484, 0.7788, 0.1605, 0.7579, 0.1496, 0.7733, 0.1484, 0.7579, 0.1496, 0.7389, 0.1265, 0.7733, 0.1484, 0.7389, 0.1265, 0.746, 0.1203, 0.7733, 0.1484, 0.746, 0.1203, 0.7761, 0.1402, 0.8414, 0.3646, 0.8522, 0.3625, 0.8454, 0.3853, 0.8414, 0.3646, 0.8454, 0.3853, 0.833, 0.3875, 0.8153, 0.3867, 0.8238, 0.3653, 0.833, 0.3875, 0.9141, 0.7129, 0.9318, 0.7116, 0.9143, 0.732, 0.8041, 0.3835, 0.8072, 0.3637, 0.8153, 0.3867, 0.733, 0.1413, 0.7255, 0.1458, 0.7175, 0.1237, 0.733, 0.1413, 0.7175, 0.1237, 0.7246, 0.1208, 0.733, 0.1413, 0.7246, 0.1208, 0.739, 0.1371, 0.7389, 0.1265, 0.7579, 0.1496, 0.739, 0.1371, 0.8522, 0.3625, 0.8524, 0.3828, 0.8454, 0.3853, 0.7388, 0.1997, 0.7168, 0.2108, 0.7295, 0.1917, 0.7242, 0.1884, 0.7295, 0.1917, 0.7079, 0.2071, 0.9443, 0.7143, 0.9445, 0.733, 0.932, 0.7311, 0.9443, 0.7143, 0.932, 0.7311, 0.9318, 0.7116, 0.9318, 0.7116, 0.932, 0.7311, 0.9143, 0.732, 0.7175, 0.1237, 0.7255, 0.1458, 0.7088, 0.1268, 0.9033, 0.7353, 0.9143, 0.732, 0.9034, 0.7559, 0.7389, 0.1265, 0.739, 0.1371, 0.7246, 0.1208, 0.7389, 0.1265, 0.7246, 0.1208, 0.7216, 0.09212, 0.7389, 0.1265, 0.7216, 0.09212, 0.7313, 0.08938, 0.7295, 0.1917, 0.7168, 0.2108, 0.7079, 0.2071, 0.7168, 0.2108, 0.6976, 0.2288, 0.7079, 0.2071, 0.9446, 0.7547, 0.9321, 0.7537, 0.9445, 0.733, 0.9321, 0.7537, 0.932, 0.7311, 0.9445, 0.733, 0.9321, 0.7537, 0.9144, 0.7541, 0.932, 0.7311, 0.9144, 0.7541, 0.9143, 0.732, 0.932, 0.7311, 0.9144, 0.7541, 0.9034, 0.7559, 0.9143, 0.732, 0.9517, 0.7779, 0.9517, 0.8, 0.9447, 0.8012, 0.7176, 0.2725, 0.714, 0.2947, 0.7043, 0.2742, 0.5822, 0.4281, 0.5755, 0.4277, 0.5822, 0.4046, 0.9447, 0.8012, 0.9408, 0.8239, 0.9322, 0.8023, 0.9322, 0.8023, 0.9276, 0.8248, 0.9188, 0.8244, 0.9322, 0.8023, 0.9188, 0.8244, 0.9188, 0.802, 0.9232, 0.778, 0.9188, 0.802, 0.9106, 0.8013, 0.9106, 0.8013, 0.9188, 0.802, 0.9105, 0.8229, 0.7011, 0.05774, 0.7114, 0.03601, 0.7207, 0.04021, 0.7011, 0.05774, 0.7207, 0.04021, 0.7113, 0.06018, 0.7264, 0.05473, 0.7113, 0.06018, 0.7207, 0.04021, 0.7264, 0.05473, 0.7207, 0.04021, 0.7454, 0.03008, 0.7264, 0.05473, 0.7454, 0.03008, 0.7457, 0.04244, 0.8611, 0.3686, 0.8524, 0.3494, 0.8611, 0.3429, 0.7052, 0.2979, 0.714, 0.2947, 0.7219, 0.3169, 0.9322, 0.8023, 0.9408, 0.8239, 0.9276, 0.8248, 0.6921, 0.7024, 0.7032, 0.6961, 0.7032, 0.7195, 0.9276, 0.8248, 0.923, 0.8442, 0.9188, 0.8244, 0.9188, 0.802, 0.9188, 0.8244, 0.9105, 0.8229, 0.9391, 0.3921, 0.9311, 0.3947, 0.9418, 0.3728, 0.7114, 0.03601, 0.73, 0.01889, 0.7207, 0.04021, 0.7207, 0.04021, 0.739, 0.02508, 0.7454, 0.03008, 0.714, 0.2947, 0.7295, 0.3123, 0.7219, 0.3169, 0.7403, 0.3058, 0.7497, 0.3258, 0.7295, 0.3123, 0.908, 0.3766, 0.8967, 0.3739, 0.9065, 0.3547, 0.7854, 0.3812, 0.7722, 0.366, 0.7854, 0.3559, 0.9258, 0.3767, 0.908, 0.3766, 0.9198, 0.3546, 0.9258, 0.3767, 0.9198, 0.3546, 0.9328, 0.3533, 0.9311, 0.3947, 0.9258, 0.3767, 0.9418, 0.3728, 0.9418, 0.3728, 0.9258, 0.3767, 0.9328, 0.3533, 0.9418, 0.3728, 0.9328, 0.3533, 0.9434, 0.3508, 0.7207, 0.04021, 0.73, 0.01889, 0.739, 0.02508, 0.7716, 0.01372, 0.7454, 0.03008, 0.739, 0.02508, 0.7716, 0.01372, 0.739, 0.02508, 0.7579, 0.0124, 0.739, 0.02508, 0.73, 0.01889, 0.7579, 0.0124, 0.8964, 0.3314, 0.9065, 0.3547, 0.8953, 0.3536, 0.8967, 0.3739, 0.8953, 0.3536, 0.9065, 0.3547, 0.9128, 0.3307, 0.9198, 0.3546, 0.9065, 0.3547, 0.908, 0.3766, 0.9065, 0.3547, 0.9198, 0.3546, 0.7781, 0.0007327, 0.7579, 0.0124, 0.7533, 0.007081, 0.73, 0.01889, 0.7533, 0.007081, 0.7579, 0.0124, 0.7993, 0.3334, 0.7721, 0.3366, 0.7783, 0.3245, 0.7993, 0.3334, 0.7783, 0.3245, 0.8002, 0.3268, 0.7162, 0.3941, 0.707, 0.3941, 0.7159, 0.3737, 0.707, 0.3941, 0.7069, 0.3746, 0.7159, 0.3737, 0.7159, 0.3737, 0.7069, 0.3746, 0.716, 0.3544, 0.7072, 0.3375, 0.7162, 0.3366, 0.707, 0.3553, 0.7012, 0.6956, 0.6922, 0.6961, 0.7014, 0.6805, 0.6921, 0.6624, 0.7011, 0.6616, 0.6921, 0.6805, 0.7011, 0.6616, 0.6921, 0.6624, 0.7012, 0.6421, 0.6923, 0.6237, 0.7013, 0.6227, 0.6922, 0.6431, 0.7013, 0.6227, 0.6923, 0.6237, 0.7014, 0.6048, 0.5755, 0.4322, 0.5832, 0.4281, 0.5832, 0.4462, 0.7447, 0.3373, 0.7537, 0.3366, 0.7445, 0.3554, 0.7535, 0.3738, 0.7445, 0.374, 0.7535, 0.3545, 0.7537, 0.3932, 0.7444, 0.3932, 0.7535, 0.3738, 0.7444, 0.3932, 0.7445, 0.374, 0.7535, 0.3738, 0.7445, 0.374, 0.7445, 0.3554, 0.7535, 0.3545, 0.7535, 0.3545, 0.7445, 0.3554, 0.7537, 0.3366, 0.5833, 0.482, 0.5755, 0.4681, 0.5833, 0.4642, 0.6924, 0.6057, 0.7014, 0.6048, 0.6923, 0.6237, 0.7013, 0.6227, 0.7012, 0.6421, 0.6922, 0.6431, 0.6922, 0.6431, 0.7012, 0.6421, 0.6921, 0.6624, 0.7011, 0.6616, 0.7014, 0.6805, 0.6921, 0.6805, 0.6921, 0.6805, 0.7014, 0.6805, 0.6922, 0.6961, 0.7162, 0.3366, 0.716, 0.3544, 0.707, 0.3553, 0.707, 0.3553, 0.716, 0.3544, 0.7069, 0.3746, 0.8983, 0.5729, 0.9002, 0.5824, 0.8761, 0.5755, 0.9002, 0.5824, 0.8808, 0.5846, 0.8761, 0.5755, 0.8761, 0.5755, 0.8808, 0.5846, 0.8555, 0.583, 0.8473, 0.6017, 0.8377, 0.5949, 0.8628, 0.5912, 0.8377, 0.5949, 0.8473, 0.6017, 0.8241, 0.6105, 0.8279, 0.6311, 0.8156, 0.6286, 0.8354, 0.6153, 0.8156, 0.6286, 0.8279, 0.6311, 0.8127, 0.6479, 0.8279, 0.6649, 0.8156, 0.6673, 0.8254, 0.648, 0.8156, 0.6673, 0.8279, 0.6649, 0.8241, 0.6853, 0.8473, 0.6942, 0.8377, 0.7008, 0.8354, 0.6807, 0.8377, 0.7008, 0.8473, 0.6942, 0.8555, 0.7126, 0.8808, 0.7111, 0.8761, 0.7201, 0.8628, 0.7046, 0.9002, 0.7133, 0.8983, 0.7226, 0.8808, 0.7111, 0.8983, 0.7226, 0.8761, 0.7201, 0.8808, 0.7111, 0.8761, 0.7201, 0.8555, 0.7126, 0.8628, 0.7046, 0.8628, 0.7046, 0.8555, 0.7126, 0.8473, 0.6942, 0.8377, 0.7008, 0.8241, 0.6853, 0.8354, 0.6807, 0.8354, 0.6807, 0.8241, 0.6853, 0.8279, 0.6649, 0.8156, 0.6673, 0.8127, 0.6479, 0.8254, 0.648, 0.8254, 0.648, 0.8127, 0.6479, 0.8279, 0.6311, 0.8156, 0.6286, 0.8241, 0.6105, 0.8354, 0.6153, 0.8354, 0.6153, 0.8241, 0.6105, 0.8473, 0.6017, 0.8377, 0.5949, 0.8555, 0.583, 0.8628, 0.5912, 0.8628, 0.5912, 0.8555, 0.583, 0.8808, 0.5846, 0.9577, 0.4047, 0.9577, 0.5432, 0.9378, 0.4047, 0.9577, 0.5432, 0.9378, 0.5433, 0.9378, 0.4047, 0.9378, 0.4047, 0.9378, 0.5433, 0.918, 0.4047, 0.8997, 0.5431, 0.8997, 0.4045, 0.918, 0.5432, 0.2347, 0.7443, 0.2347, 0.6058, 0.2506, 0.7442, 0.2692, 0.6056, 0.2692, 0.7442, 0.2506, 0.6057, 0.2692, 0.7442, 0.2692, 0.6056, 0.289, 0.7441, 0.3089, 0.6056, 0.3089, 0.7442, 0.289, 0.6056, 0.3089, 0.7442, 0.3089, 0.6056, 0.3274, 0.7442, 0.3432, 0.6058, 0.3432, 0.7443, 0.3274, 0.6057, 0.946, 0.1674, 0.946, 0.3059, 0.9276, 0.1672, 0.9078, 0.3057, 0.9078, 0.1672, 0.9276, 0.3057, 0.8879, 0.3057, 0.8879, 0.1672, 0.9078, 0.3057, 0.8879, 0.1672, 0.9078, 0.1672, 0.9078, 0.3057, 0.9078, 0.1672, 0.9276, 0.1672, 0.9276, 0.3057, 0.9276, 0.3057, 0.9276, 0.1672, 0.946, 0.3059, 0.3432, 0.7443, 0.3274, 0.7442, 0.3274, 0.6057, 0.3274, 0.6057, 0.3274, 0.7442, 0.3089, 0.6056, 0.3089, 0.7442, 0.289, 0.7441, 0.289, 0.6056, 0.289, 0.6056, 0.289, 0.7441, 0.2692, 0.6056, 0.2692, 0.7442, 0.2506, 0.7442, 0.2506, 0.6057, 0.2506, 0.6057, 0.2506, 0.7442, 0.2347, 0.6058, 0.8997, 0.4045, 0.918, 0.4047, 0.918, 0.5432, 0.918, 0.5432, 0.918, 0.4047, 0.9378, 0.5433, 0.8879, 0.3076, 0.8861, 0.3168, 0.8685, 0.3055, 0.8861, 0.3168, 0.8639, 0.3144, 0.8685, 0.3055, 0.8685, 0.3055, 0.8639, 0.3144, 0.8504, 0.299, 0.8254, 0.2952, 0.8348, 0.2887, 0.8432, 0.307, 0.8348, 0.2887, 0.8254, 0.2952, 0.8229, 0.2752, 0.8031, 0.2617, 0.8154, 0.2595, 0.8117, 0.2798, 0.8154, 0.2595, 0.8031, 0.2617, 0.8128, 0.2425, 0.8031, 0.223, 0.8154, 0.2256, 0.8002, 0.2424, 0.8154, 0.2256, 0.8031, 0.223, 0.8229, 0.2098, 0.8254, 0.1894, 0.8348, 0.1962, 0.8117, 0.2049, 0.8348, 0.1962, 0.8254, 0.1894, 0.8504, 0.1857, 0.8639, 0.1698, 0.8685, 0.1791, 0.8432, 0.1774, 0.8861, 0.1672, 0.8879, 0.1768, 0.8639, 0.1698, 0.8879, 0.1768, 0.8685, 0.1791, 0.8639, 0.1698, 0.8685, 0.1791, 0.8504, 0.1857, 0.8432, 0.1774, 0.8432, 0.1774, 0.8504, 0.1857, 0.8254, 0.1894, 0.8348, 0.1962, 0.8229, 0.2098, 0.8117, 0.2049, 0.8117, 0.2049, 0.8229, 0.2098, 0.8031, 0.223, 0.8154, 0.2256, 0.8128, 0.2425, 0.8002, 0.2424, 0.8002, 0.2424, 0.8128, 0.2425, 0.8031, 0.2617, 0.8154, 0.2595, 0.8229, 0.2752, 0.8117, 0.2798, 0.8117, 0.2798, 0.8229, 0.2752, 0.8254, 0.2952, 0.8348, 0.2887, 0.8504, 0.299, 0.8432, 0.307, 0.8432, 0.307, 0.8504, 0.299, 0.8639, 0.3144, 0.7444, 0.3932, 0.7351, 0.3932, 0.7443, 0.3737, 0.7351, 0.3932, 0.7352, 0.374, 0.7443, 0.3737, 0.7443, 0.3737, 0.7352, 0.374, 0.7443, 0.3544, 0.7354, 0.3373, 0.7444, 0.3366, 0.735, 0.3545, 0.5691, 0.5769, 0.5781, 0.576, 0.5692, 0.5924, 0.5783, 0.6095, 0.5693, 0.6105, 0.5782, 0.5915, 0.5693, 0.6105, 0.5783, 0.6095, 0.5693, 0.6299, 0.5783, 0.6484, 0.5693, 0.6492, 0.5783, 0.6289, 0.5693, 0.6492, 0.5783, 0.6484, 0.5692, 0.6673, 0.5783, 0.6827, 0.5691, 0.6827, 0.5782, 0.6665, 0.7348, 0.3932, 0.7256, 0.3932, 0.735, 0.3753, 0.7257, 0.3561, 0.735, 0.356, 0.7257, 0.3754, 0.7256, 0.3366, 0.7348, 0.3366, 0.7257, 0.3561, 0.7348, 0.3366, 0.735, 0.356, 0.7257, 0.3561, 0.735, 0.356, 0.735, 0.3753, 0.7257, 0.3754, 0.7257, 0.3754, 0.735, 0.3753, 0.7256, 0.3932, 0.5691, 0.6827, 0.5692, 0.6673, 0.5782, 0.6665, 0.5782, 0.6665, 0.5692, 0.6673, 0.5783, 0.6484, 0.5693, 0.6492, 0.5693, 0.6299, 0.5783, 0.6289, 0.5783, 0.6289, 0.5693, 0.6299, 0.5783, 0.6095, 0.5693, 0.6105, 0.5692, 0.5924, 0.5782, 0.5915, 0.5782, 0.5915, 0.5692, 0.5924, 0.5781, 0.576, 0.7444, 0.3366, 0.7443, 0.3544, 0.735, 0.3545, 0.735, 0.3545, 0.7443, 0.3544, 0.7352, 0.374, 0.4317, 0.7488, 0.4114, 0.7363, 0.4379, 0.7368, 0.4317, 0.7488, 0.4379, 0.7368, 0.4584, 0.7486, 0.6081, 0.7435, 0.6056, 0.7679, 0.5952, 0.7442, 0.6056, 0.7679, 0.5974, 0.7914, 0.5892, 0.7676, 0.6056, 0.7679, 0.5892, 0.7676, 0.5952, 0.7442, 0.6241, 0.744, 0.6236, 0.7675, 0.6081, 0.7435, 0.6236, 0.7675, 0.6152, 0.7921, 0.6056, 0.7679, 0.6236, 0.7675, 0.6056, 0.7679, 0.6081, 0.7435, 0.6377, 0.7679, 0.6377, 0.7892, 0.6276, 0.7909, 0.6377, 0.7679, 0.6276, 0.7909, 0.6236, 0.7675, 0.6377, 0.7679, 0.6236, 0.7675, 0.6369, 0.7459, 0.7879, 0.4219, 0.7707, 0.4255, 0.7632, 0.4168, 0.7879, 0.4219, 0.7632, 0.4168, 0.786, 0.4083, 0.7879, 0.4219, 0.786, 0.4083, 0.8121, 0.4169, 0.743, 0.4536, 0.7536, 0.4371, 0.7879, 0.4219, 0.7536, 0.4371, 0.743, 0.4536, 0.7328, 0.4485, 0.7536, 0.4371, 0.7328, 0.4485, 0.7472, 0.4321, 0.7536, 0.4371, 0.7472, 0.4321, 0.7707, 0.4255, 0.7536, 0.4371, 0.7707, 0.4255, 0.7879, 0.4219, 0.7326, 0.4903, 0.7322, 0.4695, 0.743, 0.4536, 0.7322, 0.4695, 0.7326, 0.4903, 0.7164, 0.4885, 0.7322, 0.4695, 0.7164, 0.4885, 0.7237, 0.4677, 0.7322, 0.4695, 0.7237, 0.4677, 0.743, 0.4536, 0.7358, 0.5171, 0.7327, 0.5278, 0.7237, 0.5087, 0.7358, 0.5171, 0.7237, 0.5087, 0.7326, 0.4903, 0.756, 0.5381, 0.7666, 0.5401, 0.7803, 0.5547, 0.756, 0.5381, 0.7803, 0.5547, 0.7639, 0.5597, 0.756, 0.5381, 0.7639, 0.5597, 0.7471, 0.5441, 0.756, 0.5381, 0.7471, 0.5441, 0.7358, 0.5171, 0.8121, 0.5581, 0.7803, 0.5547, 0.7666, 0.5401, 0.7803, 0.5547, 0.8121, 0.5581, 0.7877, 0.5646, 0.7839, 0.5729, 0.7639, 0.5597, 0.7877, 0.5646, 0.7839, 0.5729, 0.7877, 0.5646, 0.8105, 0.5713, 0.8668, 0.8096, 0.8537, 0.8118, 0.861, 0.7884, 0.8412, 0.8125, 0.8442, 0.7881, 0.8537, 0.8118, 0.8442, 0.7881, 0.8436, 0.7639, 0.8563, 0.7648, 0.8442, 0.7881, 0.8563, 0.7648, 0.861, 0.7884, 0.8442, 0.7881, 0.861, 0.7884, 0.8537, 0.8118, 0.8266, 0.7884, 0.8304, 0.7644, 0.8436, 0.7639, 0.8266, 0.7884, 0.8436, 0.7639, 0.8442, 0.7881, 0.8266, 0.7884, 0.8442, 0.7881, 0.8292, 0.8124, 0.8131, 0.7889, 0.8127, 0.7673, 0.8222, 0.7653, 0.8131, 0.7889, 0.8222, 0.7653, 0.8266, 0.7884, 0.8131, 0.7889, 0.8266, 0.7884, 0.815, 0.8107, 0.4584, 0.5797, 0.4598, 0.5894, 0.4341, 0.584, 0.4169, 0.5997, 0.411, 0.5927, 0.4376, 0.5921, 0.411, 0.5927, 0.4169, 0.5997, 0.3913, 0.606, 0.411, 0.5927, 0.4341, 0.584, 0.4376, 0.5921, 0.3848, 0.6279, 0.3764, 0.6462, 0.36, 0.6419, 0.3848, 0.6279, 0.36, 0.6419, 0.3735, 0.6219, 0.3848, 0.6279, 0.3735, 0.6219, 0.3913, 0.606, 0.3848, 0.6279, 0.3913, 0.606, 0.3991, 0.6116, 0.3738, 0.6656, 0.377, 0.685, 0.3637, 0.6866, 0.3738, 0.6656, 0.3637, 0.6866, 0.3603, 0.6646, 0.3738, 0.6656, 0.3603, 0.6646, 0.3764, 0.6462, 0.3858, 0.703, 0.3998, 0.7183, 0.389, 0.7247, 0.3858, 0.703, 0.389, 0.7247, 0.3735, 0.7071, 0.3858, 0.703, 0.3735, 0.7071, 0.377, 0.685, 0.4169, 0.7293, 0.4114, 0.7363, 0.3998, 0.7183, 0.4114, 0.7363, 0.4169, 0.7293, 0.4379, 0.7368, 0.7326, 0.4903, 0.7237, 0.5087, 0.7164, 0.4885, 0.946, 0.2298, 0.9599, 0.2315, 0.9491, 0.2533, 0.7164, 0.4885, 0.7121, 0.4655, 0.7237, 0.4677, 0.946, 0.2298, 0.9521, 0.2086, 0.9593, 0.2081, 0.946, 0.2298, 0.9593, 0.2081, 0.9599, 0.2315, 0.9599, 0.2315, 0.9729, 0.2329, 0.9609, 0.2559, 0.9599, 0.2315, 0.9609, 0.2559, 0.9491, 0.2533, 0.9599, 0.2315, 0.9719, 0.2083, 0.9729, 0.2329, 0.9729, 0.2329, 0.986, 0.2343, 0.9741, 0.2575, 0.9729, 0.2329, 0.9741, 0.2575, 0.9609, 0.2559, 0.986, 0.2343, 0.9729, 0.2329, 0.9851, 0.21, 0.986, 0.2343, 0.9851, 0.21, 0.997, 0.2126, 0.986, 0.2343, 0.997, 0.2354, 0.9867, 0.2578, 0.986, 0.2343, 0.9867, 0.2578, 0.9741, 0.2575, 0.9867, 0.2578, 0.997, 0.2354, 0.9939, 0.2573, 0.9867, 0.2578, 0.9939, 0.2573, 0.9798, 0.28, 0.9867, 0.2578, 0.9798, 0.28, 0.9741, 0.2575, 0.997, 0.2354, 0.986, 0.2343, 0.997, 0.2126, 0.3603, 0.6646, 0.36, 0.6419, 0.3764, 0.6462, 0.756, 0.5381, 0.7358, 0.5171, 0.7326, 0.4903, 0.3991, 0.6116, 0.3913, 0.606, 0.4169, 0.5997, 0.4376, 0.5921, 0.4341, 0.584, 0.4598, 0.5894, 0.8106, 0.4045, 0.8121, 0.4169, 0.786, 0.4083, 0.4687, 0.4301, 0.4632, 0.4097, 0.4687, 0.4053, 0.4692, 0.6863, 0.4692, 0.7109, 0.4598, 0.6892, 0.6241, 0.744, 0.6369, 0.7459, 0.6236, 0.7675, 0.6152, 0.7921, 0.6236, 0.7675, 0.6276, 0.7909, 0.6152, 0.7921, 0.6276, 0.7909, 0.6149, 0.8144, 0.5974, 0.7914, 0.6056, 0.7679, 0.6152, 0.7921, 0.5974, 0.7914, 0.6152, 0.7921, 0.6016, 0.8139, 0.5974, 0.7914, 0.6016, 0.8139, 0.5933, 0.8124, 0.5851, 0.7457, 0.5952, 0.7442, 0.5892, 0.7676, 0.5836, 0.7888, 0.5892, 0.7676, 0.5974, 0.7914, 0.5836, 0.7888, 0.5974, 0.7914, 0.5862, 0.8099, 0.4114, 0.7363, 0.389, 0.7247, 0.3998, 0.7183, 0.4598, 0.7391, 0.4584, 0.7486, 0.4379, 0.7368, 0.7411, 0.4278, 0.7632, 0.4168, 0.7472, 0.4321, 0.7411, 0.4278, 0.7472, 0.4321, 0.7256, 0.4455, 0.7411, 0.4278, 0.7256, 0.4455, 0.7195, 0.4431, 0.7411, 0.4278, 0.7195, 0.4431, 0.7358, 0.4244, 0.6149, 0.8144, 0.6276, 0.7909, 0.6274, 0.8123, 0.9596, 0.2984, 0.9475, 0.2945, 0.9579, 0.2782, 0.9596, 0.2984, 0.9579, 0.2782, 0.9666, 0.2795, 0.6016, 0.8139, 0.6152, 0.7921, 0.6149, 0.8144, 0.5691, 0.69, 0.5793, 0.6827, 0.5793, 0.708, 0.6016, 0.8139, 0.5969, 0.8319, 0.5933, 0.8124, 0.5862, 0.8099, 0.5974, 0.7914, 0.5933, 0.8124, 0.389, 0.7247, 0.3838, 0.7278, 0.3735, 0.7071, 0.7472, 0.4321, 0.7632, 0.4168, 0.7707, 0.4255, 0.7256, 0.4455, 0.7472, 0.4321, 0.7328, 0.4485, 0.7256, 0.4455, 0.7328, 0.4485, 0.7121, 0.4655, 0.7256, 0.4455, 0.7121, 0.4655, 0.7195, 0.4431, 0.9579, 0.2782, 0.9475, 0.2945, 0.9499, 0.2759, 0.9579, 0.2782, 0.9499, 0.2759, 0.9609, 0.2559, 0.9579, 0.2782, 0.9609, 0.2559, 0.9741, 0.2575, 0.9579, 0.2782, 0.9741, 0.2575, 0.9666, 0.2795, 0.7833, 0.3812, 0.7833, 0.4045, 0.7722, 0.3876, 0.9798, 0.28, 0.9666, 0.2795, 0.9741, 0.2575, 0.3735, 0.7071, 0.3838, 0.7278, 0.3647, 0.7102, 0.9912, 0.2778, 0.9798, 0.28, 0.9939, 0.2573, 0.3735, 0.7071, 0.3637, 0.6866, 0.377, 0.685, 0.7121, 0.4655, 0.7328, 0.4485, 0.7237, 0.4677, 0.9609, 0.2559, 0.9499, 0.2759, 0.9491, 0.2533, 0.7237, 0.4677, 0.7328, 0.4485, 0.743, 0.4536, 0.7164, 0.4885, 0.7237, 0.5087, 0.7158, 0.5102, 0.7158, 0.5102, 0.7237, 0.5087, 0.7223, 0.5322, 0.7158, 0.5102, 0.7223, 0.5322, 0.7091, 0.5113, 0.9599, 0.2315, 0.9593, 0.2081, 0.9719, 0.2083, 0.9719, 0.2083, 0.9593, 0.2081, 0.9707, 0.186, 0.9719, 0.2083, 0.9707, 0.186, 0.984, 0.1869, 0.9729, 0.2329, 0.9719, 0.2083, 0.9851, 0.21, 0.9851, 0.21, 0.9719, 0.2083, 0.984, 0.1869, 0.9851, 0.21, 0.984, 0.1869, 0.9963, 0.1901, 0.9851, 0.21, 0.9963, 0.1901, 0.997, 0.2126, 0.3735, 0.6219, 0.36, 0.6419, 0.3674, 0.6194, 0.3735, 0.6219, 0.3674, 0.6194, 0.3913, 0.606, 0.7237, 0.5087, 0.7327, 0.5278, 0.7223, 0.5322, 0.7358, 0.5171, 0.7471, 0.5441, 0.7327, 0.5278, 0.7223, 0.5322, 0.7327, 0.5278, 0.741, 0.5484, 0.7223, 0.5322, 0.741, 0.5484, 0.7334, 0.5529, 0.9593, 0.2081, 0.9584, 0.1871, 0.9707, 0.186, 0.9707, 0.186, 0.9584, 0.1871, 0.9691, 0.1672, 0.8479, 0.7231, 0.8522, 0.7425, 0.839, 0.7416, 0.9707, 0.186, 0.9824, 0.1672, 0.984, 0.1869, 0.984, 0.1869, 0.9953, 0.17, 0.9963, 0.1901, 0.3913, 0.606, 0.3674, 0.6194, 0.3814, 0.5994, 0.7854, 0.3649, 0.7953, 0.3559, 0.7953, 0.3828, 0.7327, 0.5278, 0.7471, 0.5441, 0.741, 0.5484, 0.8522, 0.7425, 0.8634, 0.7456, 0.8563, 0.7648, 0.8522, 0.7425, 0.8563, 0.7648, 0.8436, 0.7639, 0.8345, 0.7226, 0.839, 0.7416, 0.8258, 0.7428, 0.839, 0.7416, 0.8522, 0.7425, 0.8436, 0.7639, 0.839, 0.7416, 0.8436, 0.7639, 0.8304, 0.7644, 0.839, 0.7416, 0.8304, 0.7644, 0.8258, 0.7428, 0.861, 0.3429, 0.8524, 0.32, 0.861, 0.3168, 0.7877, 0.5646, 0.7639, 0.5597, 0.7803, 0.5547, 0.741, 0.5484, 0.7471, 0.5441, 0.7639, 0.5597, 0.8634, 0.7456, 0.8668, 0.7671, 0.8563, 0.7648, 0.861, 0.7884, 0.8563, 0.7648, 0.8668, 0.7671, 0.8266, 0.7884, 0.8222, 0.7653, 0.8304, 0.7644, 0.8258, 0.7428, 0.8304, 0.7644, 0.8222, 0.7653, 0.8105, 0.5713, 0.7877, 0.5646, 0.8121, 0.5581, 0.8292, 0.8124, 0.8442, 0.7881, 0.8412, 0.8125, 0.815, 0.8107, 0.8266, 0.7884, 0.8292, 0.8124, 0.8121, 0.4169, 0.8121, 0.5581, 0.7879, 0.4219, 0.8121, 0.5581, 0.7666, 0.5401, 0.7879, 0.4219, 0.756, 0.5381, 0.743, 0.4536, 0.7666, 0.5401, 0.7326, 0.4903, 0.743, 0.4536, 0.756, 0.5381, 0.743, 0.4536, 0.7879, 0.4219, 0.7666, 0.5401, 0.5836, 0.0, 0.6129, 0.001616, 0.5836, 0.4045, 0.656, 0.01006, 0.6537, 0.3945, 0.6129, 0.001616, 0.6976, 0.02664, 0.6976, 0.3767, 0.656, 0.01006, 0.6976, 0.3767, 0.6537, 0.3945, 0.656, 0.01006, 0.6537, 0.3945, 0.6089, 0.4036, 0.6129, 0.001616, 0.6089, 0.4036, 0.5836, 0.4045, 0.6129, 0.001616, 0.2347, 0.3777, 0.2347, 0.02755, 0.2582, 0.388, 0.3069, 0.003898, 0.3069, 0.4014, 0.2582, 0.01723, 0.352, 0.0, 0.352, 0.4053, 0.3069, 0.003898, 0.352, 0.4053, 0.352, 0.0, 0.3972, 0.4014, 0.3972, 0.4014, 0.3972, 0.0039, 0.4458, 0.3881, 0.4694, 0.02755, 0.4694, 0.3777, 0.4458, 0.01724, 0.4694, 0.3777, 0.4458, 0.3881, 0.4458, 0.01724, 0.4458, 0.01724, 0.4458, 0.3881, 0.3972, 0.0039, 0.3972, 0.0039, 0.3972, 0.4014, 0.352, 0.0, 0.352, 0.4053, 0.3069, 0.4014, 0.3069, 0.003898, 0.3069, 0.4014, 0.2582, 0.388, 0.2582, 0.01723, 0.2582, 0.388, 0.2347, 0.02755, 0.2582, 0.01723, 0.8127, 0.7275, 0.784, 0.7171, 0.8127, 0.5859, 0.8127, 0.5859, 0.784, 0.7171, 0.7882, 0.5903, 0.7455, 0.6943, 0.7882, 0.5903, 0.784, 0.7171, 0.7882, 0.5903, 0.7455, 0.6943, 0.7537, 0.6098, 0.7326, 0.6602, 0.7537, 0.6098, 0.7455, 0.6943, 0.7363, 0.631, 0.7537, 0.6098, 0.7326, 0.6602])
me_owp_7115_3dsolid.materials.append(None)
me_owp_7115_3dsolid.use_remesh_preserve_volume = False
me_owp_7115_3dsolid.use_remesh_preserve_attributes = False
me_owp_7115_3dsolid.use_mirror_vertex_groups = False
me_owp_7115_3dsolid.update()

# ---- objects
ob_owp_7115 = bpy.data.objects.new('OWP 7115', me_owp_7115_3dsolid)

# ---- transforms, parenting, visibility, modifiers, constraints
ob_owp_7115.location = (0.0, 0.0, 0.0)
ob_owp_7115.scale = (0.0254, 0.0254, 0.0254)
ob_owp_7115.display_type = 'WIRE'
ob_owp_7115.lineart.crease_threshold = 0.0
_m = ob_owp_7115.modifiers.new('EdgeSplit', 'EDGE_SPLIT')

# ---- collection membership
col_collection_1.objects.link(ob_owp_7115)

# ---- scene / render settings (as saved in the file)
scene.frame_start = 1; scene.frame_end = 250; scene.frame_set(1)
scene.render.engine = 'CYCLES'
scene.render.resolution_percentage = 50
scene.render.dither_intensity = 0.0
scene.cycles.use_denoising = False
scene.cycles.samples = 128
scene.cycles.sampling_pattern = 'TABULATED_SOBOL'
scene.cycles.light_sampling_threshold = 0.0
scene.cycles.use_adaptive_sampling = False
scene.cycles.use_light_tree = False
scene.cycles.caustics_reflective = False
scene.cycles.caustics_refractive = False
scene.cycles.blur_glossy = 0.0
scene.cycles.max_bounces = 6
scene.cycles.sample_clamp_direct = 1.0
scene.cycles.sample_clamp_indirect = 1.0
scene.view_settings.view_transform = 'Standard'
bpy.context.view_layer.update()

# ---- added for rendering (the .blend has no active camera and no usable light): camera, sun
cam_auto = bpy.data.cameras.new('AutoCamera')
cam_auto.lens = 50.0
cam_auto.sensor_width = 36.0
cam_auto.clip_end = 1000.0
ob_auto_camera = bpy.data.objects.new('AutoCamera', cam_auto)
scene.collection.objects.link(ob_auto_camera)
ob_auto_camera.location = (0.26622, -0.276267, 0.31965)
ob_auto_camera.rotation_euler = (1.09748, -7.21219e-08, 0.694738)
scene.camera = ob_auto_camera
light_auto_sun = bpy.data.lights.new('AutoSun', 'SUN')
light_auto_sun.energy = 3.0
light_auto_sun.angle = 0.0523599
ob_auto_sun = bpy.data.objects.new('AutoSun', light_auto_sun)
scene.collection.objects.link(ob_auto_sun)
ob_auto_sun.rotation_euler = (0.872665, 0.174533, 0.523599)
bpy.context.view_layer.update()
